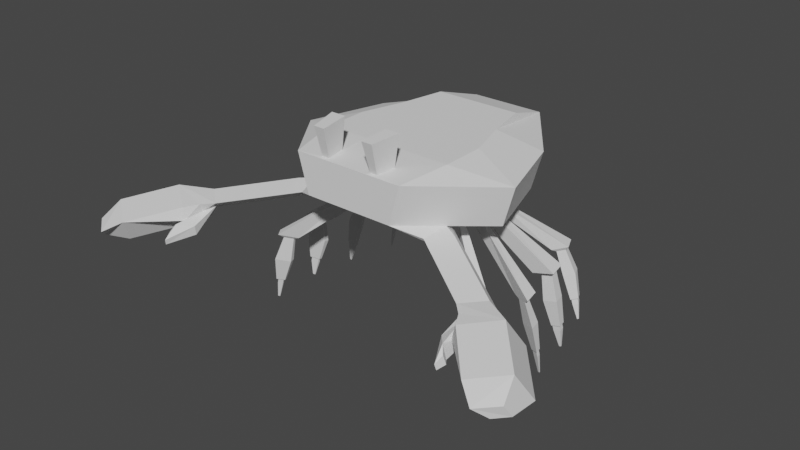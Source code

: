 # Source: crabbyWeightPainted.blend  (saved by Blender 2.91.10; exported with 4.5.12 LTS)
import bpy
from mathutils import Matrix  # noqa: F401  (used for matrix-valued properties, if any)

bpy.ops.wm.read_factory_settings(use_empty=True)
scene = bpy.context.scene
scene.name = 'Scene'

# ---- collections
col_collection = bpy.data.collections.new('Collection'); scene.collection.children.link(col_collection)

# ---- world
world_world = bpy.data.worlds.new('World'); scene.world = world_world
world_world.use_nodes = True; world_world.node_tree.nodes.clear()
_N = world_world.node_tree.nodes; _L = world_world.node_tree.links
n0 = _N.new('ShaderNodeOutputWorld'); n0.name = 'World Output'; n0.location = (300, 300)
n1 = _N.new('ShaderNodeBackground'); n1.name = 'Background'; n1.location = (10, 300)
n1.inputs[0].default_value = (0.05088, 0.05088, 0.05088, 1.0)
_L.new(n1.outputs[0], n0.inputs[0])
n0.is_active_output = True
world_world.color = (0.05088, 0.05088, 0.05088)
world_world.use_sun_shadow = False
world_world.sun_shadow_jitter_overblur = 0.0

# ---- meshes
me_cube_001 = bpy.data.meshes.new('Cube.001')
me_cube_001.from_pydata([(0.2851, -0.4049, -0.1579), (0.292, -0.8155, 0.451), (0.156, 0.4049, -0.1579), (0.3762, 0.569, 0.4693), (0.3199, 1.0, 0.3333), (0.2262, 1.0, -0.003142), (0.2609, -0.9722, 0.4369), (0.3897, -1.0, 0.09415), (0.01696, 0.4347, -0.1576), (0.1254, 0.569, 0.4693), (0.09505, -0.4049, -0.1579), (0.2092, -0.8155, 0.451), (0.1612, -1.0, 0.09415), (0.1989, -0.9722, 0.4369), (0.07661, 1.085, 0.01138), (0.1066, 1.0, 0.3333), (0.4378, -0.2162, -0.1427), (0.406, 0.0933, -0.1374), (0.4531, 0.1897, 0.4693), (0.569, -0.1897, 0.4693), (0.7027, 0.3333, -0.003142), (0.9062, -0.3333, -0.003142), (0.7965, 0.3333, 0.3333), (1.0, -0.3333, 0.3333), (0.151, 0.1897, 0.4693), (0.1897, -0.1897, 0.4693), (0.1075, 0.135, -0.1579), (0.135, -0.135, -0.1579), (-0.03984, 0.4347, -0.1576), (-0.03984, 1.085, 0.01138), (0.238, 0.7025, -0.08051), (0.3394, 0.2608, -0.1333), (0.3843, -0.7025, -0.03186), (0.648, -0.6667, 0.0455), (0.4242, -0.2537, -0.1461), (0.4385, -0.05715, -0.1413), (0.4644, 0.6667, -0.003142), (0.8045, 0.0, -0.003142), (0.5175, 0.14, -0.101), (0.6009, -0.2894, -0.09547), (0.591, -0.05715, -0.09713), (0.3956, 0.3309, -0.105), (0.5348, -0.3464, -0.08842), (0.345, -0.2699, -0.1579), (0.4485, -0.08991, -0.1413), (0.6183, -0.1465, -0.09713), (0.5434, -0.4683, -0.05619), (0.7025, -0.2342, -0.08051), (0.4049, -0.135, -0.1579), (0.4129, 0.07044, -0.1374), (0.5387, 0.07044, -0.101), (0.3637, 0.0, -0.1579), (0.3526, 0.2385, -0.1322), (0.4355, 0.2733, -0.1061), (0.631, 0.0, -0.08051), (0.5595, 0.2342, -0.08051), (0.3225, 0.135, -0.1579), (0.2393, 0.2699, -0.1579), (0.3987, 0.4683, -0.08051), (0.4719, -0.2975, -0.1433), (0.4787, -0.2787, -0.1416), (0.5604, -0.3153, -0.118), (0.5273, -0.3438, -0.1144), (0.5876, -0.1346, -0.1185), (0.4956, -0.1039, -0.1424), (0.4902, -0.08618, -0.1424), (0.5728, -0.08618, -0.1185), (0.4414, 0.08079, -0.1418), (0.437, 0.09501, -0.1418), (0.5064, 0.1241, -0.1191), (0.5196, 0.08079, -0.1191), (0.4121, 0.2927, -0.1228), (0.3635, 0.2724, -0.138), (0.3558, 0.2854, -0.1387), (0.3887, 0.3265, -0.1221), (0.4804, -0.2909, -0.2322), (0.4897, -0.2651, -0.2299), (0.6019, -0.3154, -0.1974), (0.5564, -0.3546, -0.1925), (0.6325, -0.1462, -0.1969), (0.5002, -0.1021, -0.2313), (0.4924, -0.07658, -0.2313), (0.6113, -0.07658, -0.1969), (0.4343, 0.07089, -0.2351), (0.4263, 0.09723, -0.2351), (0.5548, 0.151, -0.1932), (0.5793, 0.07089, -0.1932), (0.4587, 0.2939, -0.2007), (0.3737, 0.2583, -0.2274), (0.3601, 0.2811, -0.2287), (0.4178, 0.353, -0.1996), (0.9323, -0.5968, -0.6139), (0.9446, -0.5427, -0.6108), (1.091, -0.6483, -0.5684), (1.032, -0.7305, -0.5621), (1.131, -0.2934, -0.5678), (0.9582, -0.2009, -0.6127), (0.9481, -0.1473, -0.6127), (1.103, -0.1473, -0.5678), (0.8723, 0.162, -0.6176), (0.8618, 0.2173, -0.6176), (1.029, 0.3301, -0.5629), (1.061, 0.162, -0.5629), (0.9041, 0.6299, -0.5728), (0.7933, 0.5552, -0.6076), (0.7755, 0.603, -0.6092), (0.8507, 0.7538, -0.5713), (0.9743, -0.6124, -0.6284), (0.9803, -0.586, -0.6269), (1.052, -0.6375, -0.6062), (1.023, -0.6775, -0.6031), (1.087, -0.2629, -0.6071), (1.006, -0.2194, -0.6282), (1.002, -0.1942, -0.6282), (1.074, -0.1942, -0.6071), (0.9219, 0.2173, -0.6312), (0.9167, 0.2447, -0.6312), (1.0, 0.3008, -0.604), (1.016, 0.2173, -0.604), (0.8781, 0.6337, -0.6081), (0.8178, 0.5931, -0.627), (0.8082, 0.6191, -0.6279), (0.849, 0.701, -0.6073), (1.089, -0.629, -1.056), (1.094, -0.6059, -1.055), (1.156, -0.651, -1.036), (1.131, -0.6861, -1.034), (1.188, -0.2129, -1.037), (1.117, -0.1747, -1.056), (1.112, -0.1526, -1.056), (1.176, -0.1526, -1.037), (1.043, 0.2141, -1.058), (1.038, 0.2381, -1.058), (1.111, 0.2872, -1.035), (1.125, 0.2141, -1.035), (1.004, 0.6808, -1.038), (0.9513, 0.6452, -1.055), (0.9428, 0.668, -1.055), (0.9787, 0.7398, -1.037), (1.034, -0.1856, -0.8475), (1.16, -0.2528, -0.8149), (1.027, -0.1467, -0.8475), (1.14, -0.1467, -0.8149), (1.007, -0.6271, -0.8495), (1.084, -0.7316, -0.809), (1.016, -0.5848, -0.8471), (1.13, -0.6674, -0.814), (0.9672, 0.1928, -0.8487), (1.089, 0.1928, -0.8136), (0.9604, 0.2283, -0.8487), (1.068, 0.3008, -0.8136), (0.8837, 0.615, -0.8438), (0.9647, 0.6697, -0.8184), (0.8707, 0.65, -0.845), (0.9257, 0.7602, -0.8173), (1.102, -0.6343, -1.059), (1.105, -0.6206, -1.058), (1.142, -0.6474, -1.048), (1.127, -0.6682, -1.046), (1.179, -0.2018, -1.047), (1.127, -0.174, -1.061), (1.124, -0.1579, -1.061), (1.171, -0.1579, -1.047), (1.053, 0.2202, -1.063), (1.05, 0.2385, -1.063), (1.105, 0.2758, -1.045), (1.116, 0.2202, -1.045), (0.9977, 0.6818, -1.048), (0.9577, 0.6548, -1.06), (0.9513, 0.6721, -1.061), (0.9784, 0.7265, -1.047), (1.112, -0.6328, -1.094), (1.115, -0.619, -1.094), (1.152, -0.6458, -1.083), (1.137, -0.6666, -1.081), (1.189, -0.2002, -1.083), (1.137, -0.1724, -1.096), (1.134, -0.1563, -1.096), (1.18, -0.1563, -1.083), (1.063, 0.2218, -1.098), (1.059, 0.2401, -1.098), (1.115, 0.2774, -1.08), (1.125, 0.2218, -1.08), (1.007, 0.6834, -1.083), (0.9672, 0.6564, -1.096), (0.9608, 0.6737, -1.096), (0.9879, 0.728, -1.082), (1.154, -0.6347, -1.235), (1.155, -0.6293, -1.235), (1.17, -0.6399, -1.231), (1.164, -0.6482, -1.23), (1.2, -0.1772, -1.232), (1.184, -0.1686, -1.236), (1.183, -0.1636, -1.236), (1.198, -0.1636, -1.232), (1.115, 0.2385, -1.236), (1.114, 0.2433, -1.236), (1.129, 0.2531, -1.232), (1.132, 0.2385, -1.232), (1.02, 0.6878, -1.232), (1.009, 0.6803, -1.236), (1.007, 0.6851, -1.236), (1.015, 0.7002, -1.232), (0.7683, -0.727, 0.02875), (0.5984, -0.8659, 0.006548), (0.6916, -0.7628, -0.08774), (0.7996, -0.6627, -0.07737), (1.346, -1.101, -0.1068), (1.176, -1.24, -0.129), (1.269, -1.137, -0.2233), (1.377, -1.037, -0.2129), (1.584, -1.258, -0.08345), (1.327, -1.446, -0.1336), (1.411, -1.338, -0.3465), (1.655, -1.112, -0.323), (1.895, -1.605, -0.1809), (1.637, -1.793, -0.231), (1.722, -1.686, -0.4439), (1.965, -1.46, -0.4205), (1.939, -1.772, -0.2993), (1.783, -1.899, -0.3197), (1.868, -1.805, -0.4062), (1.967, -1.713, -0.3967), (1.223, -1.189, -0.1762), (1.306, -1.455, -0.24), (1.34, -1.238, -0.2849), (1.263, -1.33, -0.1313), (1.264, -1.296, -0.1999), (1.212, -1.439, -0.2633), (1.22, -1.422, -0.3451), (1.315, -1.519, -0.3686), (1.303, -1.547, -0.2353), (1.319, -1.65, -0.3347), (1.328, -1.64, -0.3801), (1.35, -1.567, -0.3664), (1.335, -1.583, -0.2923), (0.569, -0.569, 0.4693), (0.4835, -1.0, 0.4306), (0.1897, -0.569, 0.4693), (0.1612, -1.0, 0.4306), (0.3194, -0.7973, 0.7143), (0.2718, -1.037, 0.6928), (0.1928, -0.7973, 0.7143), (0.177, -1.037, 0.6928), (-0.2851, -0.4049, -0.1579), (-0.292, -0.8155, 0.451), (-0.156, 0.4049, -0.1579), (-0.3762, 0.569, 0.4693), (-0.3199, 1.0, 0.3333), (-0.2262, 1.0, -0.003142), (-0.2609, -0.9722, 0.4369), (-0.3897, -1.0, 0.09415), (-0.01696, 0.4347, -0.1576), (-0.1254, 0.569, 0.4693), (-0.09505, -0.4049, -0.1579), (-0.2092, -0.8155, 0.451), (-0.1612, -1.0, 0.09415), (-0.1989, -0.9722, 0.4369), (-0.07661, 1.085, 0.01138), (-0.1066, 1.0, 0.3333), (-0.4378, -0.2162, -0.1427), (-0.406, 0.0933, -0.1374), (-0.4531, 0.1897, 0.4693), (-0.569, -0.1897, 0.4693), (-0.7027, 0.3333, -0.003142), (-0.9062, -0.3333, -0.003142), (-0.7965, 0.3333, 0.3333), (-1.0, -0.3333, 0.3333), (-0.151, 0.1897, 0.4693), (-0.1897, -0.1897, 0.4693), (-0.1075, 0.135, -0.1579), (-0.135, -0.135, -0.1579), (0.03984, 0.4347, -0.1576), (0.0, 0.569, 0.4693), (0.0, -0.4049, -0.1579), (0.0, -0.569, 0.4693), (0.0, -1.0, 0.09415), (0.0, -1.0, 0.4306), (0.03984, 1.085, 0.01138), (0.0, 1.0, 0.3333), (0.0, 0.135, -0.1579), (0.0, -0.135, -0.1579), (0.0, 0.1897, 0.4693), (0.0, -0.1897, 0.4693), (-0.238, 0.7025, -0.08051), (-0.3394, 0.2608, -0.1333), (-0.3843, -0.7025, -0.03186), (-0.648, -0.6667, 0.0455), (-0.4242, -0.2537, -0.1461), (-0.4385, -0.05715, -0.1413), (-0.4644, 0.6667, -0.003142), (-0.8045, 0.0, -0.003142), (-0.5175, 0.14, -0.101), (-0.6009, -0.2894, -0.09547), (-0.591, -0.05715, -0.09713), (-0.3956, 0.3309, -0.105), (-0.5348, -0.3464, -0.08842), (-0.345, -0.2699, -0.1579), (-0.4485, -0.08991, -0.1413), (-0.6183, -0.1465, -0.09713), (-0.5434, -0.4683, -0.05619), (-0.7025, -0.2342, -0.08051), (-0.4049, -0.135, -0.1579), (-0.4129, 0.07044, -0.1374), (-0.5387, 0.07044, -0.101), (-0.3637, 0.0, -0.1579), (-0.3526, 0.2385, -0.1322), (-0.4355, 0.2733, -0.1061), (-0.631, 0.0, -0.08051), (-0.5595, 0.2342, -0.08051), (-0.3225, 0.135, -0.1579), (-0.2393, 0.2699, -0.1579), (-0.3987, 0.4683, -0.08051), (-0.4719, -0.2975, -0.1433), (-0.4787, -0.2787, -0.1416), (-0.5604, -0.3153, -0.118), (-0.5273, -0.3438, -0.1144), (-0.5876, -0.1346, -0.1185), (-0.4956, -0.1039, -0.1424), (-0.4902, -0.08618, -0.1424), (-0.5728, -0.08618, -0.1185), (-0.4414, 0.08079, -0.1418), (-0.437, 0.09501, -0.1418), (-0.5064, 0.1241, -0.1191), (-0.5196, 0.08079, -0.1191), (-0.4121, 0.2927, -0.1228), (-0.3635, 0.2724, -0.138), (-0.3558, 0.2854, -0.1387), (-0.3887, 0.3265, -0.1221), (-0.4804, -0.2909, -0.2322), (-0.4897, -0.2651, -0.2299), (-0.6019, -0.3154, -0.1974), (-0.5564, -0.3546, -0.1925), (-0.6325, -0.1462, -0.1969), (-0.5002, -0.1021, -0.2313), (-0.4924, -0.07658, -0.2313), (-0.6113, -0.07658, -0.1969), (-0.4343, 0.07089, -0.2351), (-0.4263, 0.09723, -0.2351), (-0.5548, 0.151, -0.1932), (-0.5793, 0.07089, -0.1932), (-0.4587, 0.2939, -0.2007), (-0.3737, 0.2583, -0.2274), (-0.3601, 0.2811, -0.2287), (-0.4178, 0.353, -0.1996), (-0.9323, -0.5968, -0.6139), (-0.9446, -0.5427, -0.6108), (-1.091, -0.6483, -0.5684), (-1.032, -0.7305, -0.5621), (-1.131, -0.2934, -0.5678), (-0.9582, -0.2009, -0.6127), (-0.9481, -0.1473, -0.6127), (-1.103, -0.1473, -0.5678), (-0.8723, 0.162, -0.6176), (-0.8618, 0.2173, -0.6176), (-1.029, 0.3301, -0.5629), (-1.061, 0.162, -0.5629), (-0.9041, 0.6299, -0.5728), (-0.7933, 0.5552, -0.6076), (-0.7755, 0.603, -0.6092), (-0.8507, 0.7538, -0.5713), (-0.9743, -0.6124, -0.6284), (-0.9803, -0.586, -0.6269), (-1.052, -0.6375, -0.6062), (-1.023, -0.6775, -0.6031), (-1.087, -0.2629, -0.6071), (-1.006, -0.2194, -0.6282), (-1.002, -0.1942, -0.6282), (-1.074, -0.1942, -0.6071), (-0.9219, 0.2173, -0.6312), (-0.9167, 0.2447, -0.6312), (-1.0, 0.3008, -0.604), (-1.016, 0.2173, -0.604), (-0.8781, 0.6337, -0.6081), (-0.8178, 0.5931, -0.627), (-0.8082, 0.6191, -0.6279), (-0.849, 0.701, -0.6073), (-1.089, -0.629, -1.056), (-1.094, -0.6059, -1.055), (-1.156, -0.651, -1.036), (-1.131, -0.6861, -1.034), (-1.188, -0.2129, -1.037), (-1.117, -0.1747, -1.056), (-1.112, -0.1526, -1.056), (-1.176, -0.1526, -1.037), (-1.043, 0.2141, -1.058), (-1.038, 0.2381, -1.058), (-1.111, 0.2872, -1.035), (-1.125, 0.2141, -1.035), (-1.004, 0.6808, -1.038), (-0.9513, 0.6452, -1.055), (-0.9428, 0.668, -1.055), (-0.9787, 0.7398, -1.037), (-1.034, -0.1856, -0.8475), (-1.16, -0.2528, -0.8149), (-1.027, -0.1467, -0.8475), (-1.14, -0.1467, -0.8149), (-1.007, -0.6271, -0.8495), (-1.084, -0.7316, -0.809), (-1.016, -0.5848, -0.8471), (-1.13, -0.6674, -0.814), (-0.9672, 0.1928, -0.8487), (-1.089, 0.1928, -0.8136), (-0.9604, 0.2283, -0.8487), (-1.068, 0.3008, -0.8136), (-0.8837, 0.615, -0.8438), (-0.9647, 0.6697, -0.8184), (-0.8707, 0.65, -0.845), (-0.9257, 0.7602, -0.8173), (-1.102, -0.6343, -1.059), (-1.105, -0.6206, -1.058), (-1.142, -0.6474, -1.048), (-1.127, -0.6682, -1.046), (-1.179, -0.2018, -1.047), (-1.127, -0.174, -1.061), (-1.124, -0.1579, -1.061), (-1.171, -0.1579, -1.047), (-1.053, 0.2202, -1.063), (-1.05, 0.2385, -1.063), (-1.105, 0.2758, -1.045), (-1.116, 0.2202, -1.045), (-0.9977, 0.6818, -1.048), (-0.9577, 0.6548, -1.06), (-0.9513, 0.6721, -1.061), (-0.9784, 0.7265, -1.047), (-1.112, -0.6328, -1.094), (-1.115, -0.619, -1.094), (-1.152, -0.6458, -1.083), (-1.137, -0.6666, -1.081), (-1.189, -0.2002, -1.083), (-1.137, -0.1724, -1.096), (-1.134, -0.1563, -1.096), (-1.18, -0.1563, -1.083), (-1.063, 0.2218, -1.098), (-1.059, 0.2401, -1.098), (-1.115, 0.2774, -1.08), (-1.125, 0.2218, -1.08), (-1.007, 0.6834, -1.083), (-0.9672, 0.6564, -1.096), (-0.9608, 0.6737, -1.096), (-0.9879, 0.728, -1.082), (-1.154, -0.6347, -1.235), (-1.155, -0.6293, -1.235), (-1.17, -0.6399, -1.231), (-1.164, -0.6482, -1.23), (-1.2, -0.1772, -1.232), (-1.184, -0.1686, -1.236), (-1.183, -0.1636, -1.236), (-1.198, -0.1636, -1.232), (-1.115, 0.2385, -1.236), (-1.114, 0.2433, -1.236), (-1.129, 0.2531, -1.232), (-1.132, 0.2385, -1.232), (-1.02, 0.6878, -1.232), (-1.009, 0.6803, -1.236), (-1.007, 0.6851, -1.236), (-1.015, 0.7002, -1.232), (-0.7683, -0.727, 0.02875), (-0.5984, -0.8659, 0.006548), (-0.6916, -0.7628, -0.08774), (-0.7996, -0.6627, -0.07737), (-1.346, -1.101, -0.1068), (-1.176, -1.24, -0.129), (-1.269, -1.137, -0.2233), (-1.377, -1.037, -0.2129), (-1.584, -1.258, -0.08345), (-1.327, -1.446, -0.1336), (-1.411, -1.338, -0.3465), (-1.655, -1.112, -0.323), (-1.895, -1.605, -0.1809), (-1.637, -1.793, -0.231), (-1.722, -1.686, -0.4439), (-1.965, -1.46, -0.4205), (-1.939, -1.772, -0.2993), (-1.783, -1.899, -0.3197), (-1.868, -1.805, -0.4062), (-1.967, -1.713, -0.3967), (-1.223, -1.189, -0.1762), (-1.306, -1.455, -0.24), (-1.34, -1.238, -0.2849), (-1.263, -1.33, -0.1313), (-1.264, -1.296, -0.1999), (-1.212, -1.439, -0.2633), (-1.22, -1.422, -0.3451), (-1.315, -1.519, -0.3686), (-1.303, -1.547, -0.2353), (-1.319, -1.65, -0.3347), (-1.328, -1.64, -0.3801), (-1.35, -1.567, -0.3664), (-1.335, -1.583, -0.2923), (-0.569, -0.569, 0.4693), (-0.4835, -1.0, 0.4306), (-0.1897, -0.569, 0.4693), (-0.1612, -1.0, 0.4306), (-0.3194, -0.7973, 0.7143), (-0.2718, -1.037, 0.6928), (-0.1928, -0.7973, 0.7143), (-0.177, -1.037, 0.6928)], [], [(15, 9, 3, 4), (23, 19, 236, 237), (27, 48, 43, 0, 10), (33, 7, 204, 203), (21, 23, 237, 7, 33), (8, 14, 5, 30, 2), (14, 15, 4, 5), (29, 279, 15, 14), (28, 29, 14, 8), (7, 237, 239, 12), (0, 32, 7, 12, 10), (19, 25, 238, 236), (281, 27, 10, 274), (11, 13, 243, 242), (279, 273, 9, 15), (28, 8, 26, 280), (280, 26, 27, 281), (3, 9, 24, 18), (18, 24, 25, 19), (5, 4, 22, 20, 36), (20, 22, 23, 21, 37), (58, 36, 20, 55), (54, 37, 21, 47), (8, 2, 57, 56, 26), (26, 56, 51, 48, 27), (4, 3, 18, 22), (22, 18, 19, 23), (24, 282, 283, 25), (9, 273, 282, 24), (239, 238, 275, 277), (25, 283, 275, 238), (10, 12, 276, 274), (12, 239, 277, 276), (49, 17, 68, 67), (16, 39, 61, 60), (55, 20, 37, 54), (45, 44, 64, 63), (2, 30, 58, 57), (30, 5, 36, 58), (43, 46, 32, 0), (34, 16, 60, 59), (47, 21, 33, 46), (16, 34, 43, 48), (39, 16, 48, 47), (42, 39, 47, 46), (34, 42, 46, 43), (44, 45, 47, 48), (35, 44, 48, 51), (45, 40, 54, 47), (40, 35, 51, 54), (17, 49, 51, 56), (38, 17, 56, 55), (50, 38, 55, 54), (49, 50, 54, 51), (52, 53, 55, 56), (31, 52, 56, 57), (53, 41, 58, 55), (41, 31, 57, 58), (71, 72, 88, 87), (63, 64, 80, 79), (70, 67, 83, 86), (62, 59, 75, 78), (44, 35, 65, 64), (53, 52, 72, 71), (39, 42, 62, 61), (17, 38, 69, 68), (40, 45, 63, 66), (52, 31, 73, 72), (42, 34, 59, 62), (38, 50, 70, 69), (35, 40, 66, 65), (41, 53, 71, 74), (50, 49, 67, 70), (31, 41, 74, 73), (77, 78, 94, 93), (84, 85, 101, 100), (76, 77, 93, 92), (83, 84, 100, 99), (64, 65, 81, 80), (72, 73, 89, 88), (66, 63, 79, 82), (74, 71, 87, 90), (65, 66, 82, 81), (59, 60, 76, 75), (73, 74, 90, 89), (67, 68, 84, 83), (60, 61, 77, 76), (68, 69, 85, 84), (61, 62, 78, 77), (69, 70, 86, 85), (97, 98, 114, 113), (106, 103, 119, 122), (98, 95, 111, 114), (104, 105, 121, 120), (85, 86, 102, 101), (78, 75, 91, 94), (86, 83, 99, 102), (79, 80, 96, 95), (87, 88, 104, 103), (80, 81, 97, 96), (88, 89, 105, 104), (82, 79, 95, 98), (90, 87, 103, 106), (81, 82, 98, 97), (75, 76, 92, 91), (89, 90, 106, 105), (152, 151, 136, 135), (140, 139, 128, 127), (148, 147, 131, 134), (144, 143, 123, 126), (91, 92, 108, 107), (105, 106, 122, 121), (99, 100, 116, 115), (92, 93, 109, 108), (100, 101, 117, 116), (93, 94, 110, 109), (101, 102, 118, 117), (94, 91, 107, 110), (102, 99, 115, 118), (95, 96, 112, 111), (103, 104, 120, 119), (96, 97, 113, 112), (125, 126, 158, 157), (132, 133, 165, 164), (124, 125, 157, 156), (131, 132, 164, 163), (139, 141, 129, 128), (151, 153, 137, 136), (142, 140, 127, 130), (154, 152, 135, 138), (141, 142, 130, 129), (143, 145, 124, 123), (153, 154, 138, 137), (147, 149, 132, 131), (145, 146, 125, 124), (149, 150, 133, 132), (146, 144, 126, 125), (150, 148, 134, 133), (113, 114, 142, 141), (114, 111, 140, 142), (112, 113, 141, 139), (111, 112, 139, 140), (109, 110, 144, 146), (108, 109, 146, 145), (107, 108, 145, 143), (110, 107, 143, 144), (117, 118, 148, 150), (116, 117, 150, 149), (115, 116, 149, 147), (118, 115, 147, 148), (121, 122, 154, 153), (122, 119, 152, 154), (120, 121, 153, 151), (119, 120, 151, 152), (160, 161, 177, 176), (167, 168, 184, 183), (159, 160, 176, 175), (166, 163, 179, 182), (133, 134, 166, 165), (126, 123, 155, 158), (134, 131, 163, 166), (127, 128, 160, 159), (135, 136, 168, 167), (128, 129, 161, 160), (136, 137, 169, 168), (130, 127, 159, 162), (138, 135, 167, 170), (129, 130, 162, 161), (123, 124, 156, 155), (137, 138, 170, 169), (181, 182, 198, 197), (173, 174, 190, 189), (180, 181, 197, 196), (172, 173, 189, 188), (168, 169, 185, 184), (162, 159, 175, 178), (170, 167, 183, 186), (161, 162, 178, 177), (155, 156, 172, 171), (169, 170, 186, 185), (163, 164, 180, 179), (156, 157, 173, 172), (164, 165, 181, 180), (157, 158, 174, 173), (165, 166, 182, 181), (158, 155, 171, 174), (193, 194, 191, 192), (196, 197, 198, 195), (201, 202, 199, 200), (188, 189, 190, 187), (174, 171, 187, 190), (182, 179, 195, 198), (175, 176, 192, 191), (183, 184, 200, 199), (176, 177, 193, 192), (184, 185, 201, 200), (178, 175, 191, 194), (186, 183, 199, 202), (177, 178, 194, 193), (171, 172, 188, 187), (185, 186, 202, 201), (179, 180, 196, 195), (206, 203, 207, 210), (7, 32, 205, 204), (32, 46, 206, 205), (46, 33, 203, 206), (209, 210, 214, 213, 225), (204, 205, 209, 223, 208), (205, 206, 210, 209), (203, 204, 208, 207), (214, 211, 215, 218), (207, 208, 226, 212, 211), (210, 207, 211, 214), (227, 225, 213, 224), (216, 217, 221, 220), (212, 224, 213, 217, 216), (213, 214, 218, 217), (211, 212, 216, 215), (222, 219, 220, 221), (217, 218, 222, 221), (215, 216, 220, 219), (218, 215, 219, 222), (226, 227, 224, 212), (208, 223, 227, 226), (225, 227, 231, 230), (231, 228, 232, 235), (227, 223, 228, 231), (209, 225, 230, 229), (223, 209, 229, 228), (232, 233, 234, 235), (228, 229, 233, 232), (230, 231, 235, 234), (229, 230, 234, 233), (1, 6, 237, 236), (11, 1, 236, 238), (6, 13, 239, 237), (13, 11, 238, 239), (241, 240, 242, 243), (1, 11, 242, 240), (13, 6, 241, 243), (6, 1, 240, 241), (259, 248, 247, 253), (267, 491, 490, 263), (271, 254, 244, 297, 302), (287, 457, 458, 251), (265, 287, 251, 491, 267), (252, 246, 284, 249, 258), (258, 249, 248, 259), (278, 258, 259, 279), (272, 252, 258, 278), (251, 256, 493, 491), (244, 254, 256, 251, 286), (263, 490, 492, 269), (281, 274, 254, 271), (255, 496, 497, 257), (279, 259, 253, 273), (272, 280, 270, 252), (280, 281, 271, 270), (247, 262, 268, 253), (262, 263, 269, 268), (249, 290, 264, 266, 248), (264, 291, 265, 267, 266), (312, 309, 264, 290), (308, 301, 265, 291), (252, 270, 310, 311, 246), (270, 271, 302, 305, 310), (248, 266, 262, 247), (266, 267, 263, 262), (268, 269, 283, 282), (253, 268, 282, 273), (493, 277, 275, 492), (269, 492, 275, 283), (254, 274, 276, 256), (256, 276, 277, 493), (303, 321, 322, 261), (260, 314, 315, 293), (309, 308, 291, 264), (299, 317, 318, 298), (246, 311, 312, 284), (284, 312, 290, 249), (297, 244, 286, 300), (288, 313, 314, 260), (301, 300, 287, 265), (260, 302, 297, 288), (293, 301, 302, 260), (296, 300, 301, 293), (288, 297, 300, 296), (298, 302, 301, 299), (289, 305, 302, 298), (299, 301, 308, 294), (294, 308, 305, 289), (261, 310, 305, 303), (292, 309, 310, 261), (304, 308, 309, 292), (303, 305, 308, 304), (306, 310, 309, 307), (285, 311, 310, 306), (307, 309, 312, 295), (295, 312, 311, 285), (325, 341, 342, 326), (317, 333, 334, 318), (324, 340, 337, 321), (316, 332, 329, 313), (298, 318, 319, 289), (307, 325, 326, 306), (293, 315, 316, 296), (261, 322, 323, 292), (294, 320, 317, 299), (306, 326, 327, 285), (296, 316, 313, 288), (292, 323, 324, 304), (289, 319, 320, 294), (295, 328, 325, 307), (304, 324, 321, 303), (285, 327, 328, 295), (331, 347, 348, 332), (338, 354, 355, 339), (330, 346, 347, 331), (337, 353, 354, 338), (318, 334, 335, 319), (326, 342, 343, 327), (320, 336, 333, 317), (328, 344, 341, 325), (319, 335, 336, 320), (313, 329, 330, 314), (327, 343, 344, 328), (321, 337, 338, 322), (314, 330, 331, 315), (322, 338, 339, 323), (315, 331, 332, 316), (323, 339, 340, 324), (351, 367, 368, 352), (360, 376, 373, 357), (352, 368, 365, 349), (358, 374, 375, 359), (339, 355, 356, 340), (332, 348, 345, 329), (340, 356, 353, 337), (333, 349, 350, 334), (341, 357, 358, 342), (334, 350, 351, 335), (342, 358, 359, 343), (336, 352, 349, 333), (344, 360, 357, 341), (335, 351, 352, 336), (329, 345, 346, 330), (343, 359, 360, 344), (406, 389, 390, 405), (394, 381, 382, 393), (402, 388, 385, 401), (398, 380, 377, 397), (345, 361, 362, 346), (359, 375, 376, 360), (353, 369, 370, 354), (346, 362, 363, 347), (354, 370, 371, 355), (347, 363, 364, 348), (355, 371, 372, 356), (348, 364, 361, 345), (356, 372, 369, 353), (349, 365, 366, 350), (357, 373, 374, 358), (350, 366, 367, 351), (379, 411, 412, 380), (386, 418, 419, 387), (378, 410, 411, 379), (385, 417, 418, 386), (393, 382, 383, 395), (405, 390, 391, 407), (396, 384, 381, 394), (408, 392, 389, 406), (395, 383, 384, 396), (397, 377, 378, 399), (407, 391, 392, 408), (401, 385, 386, 403), (399, 378, 379, 400), (403, 386, 387, 404), (400, 379, 380, 398), (404, 387, 388, 402), (367, 395, 396, 368), (368, 396, 394, 365), (366, 393, 395, 367), (365, 394, 393, 366), (363, 400, 398, 364), (362, 399, 400, 363), (361, 397, 399, 362), (364, 398, 397, 361), (371, 404, 402, 372), (370, 403, 404, 371), (369, 401, 403, 370), (372, 402, 401, 369), (375, 407, 408, 376), (376, 408, 406, 373), (374, 405, 407, 375), (373, 406, 405, 374), (414, 430, 431, 415), (421, 437, 438, 422), (413, 429, 430, 414), (420, 436, 433, 417), (387, 419, 420, 388), (380, 412, 409, 377), (388, 420, 417, 385), (381, 413, 414, 382), (389, 421, 422, 390), (382, 414, 415, 383), (390, 422, 423, 391), (384, 416, 413, 381), (392, 424, 421, 389), (383, 415, 416, 384), (377, 409, 410, 378), (391, 423, 424, 392), (435, 451, 452, 436), (427, 443, 444, 428), (434, 450, 451, 435), (426, 442, 443, 427), (422, 438, 439, 423), (416, 432, 429, 413), (424, 440, 437, 421), (415, 431, 432, 416), (409, 425, 426, 410), (423, 439, 440, 424), (417, 433, 434, 418), (410, 426, 427, 411), (418, 434, 435, 419), (411, 427, 428, 412), (419, 435, 436, 420), (412, 428, 425, 409), (447, 446, 445, 448), (450, 449, 452, 451), (455, 454, 453, 456), (442, 441, 444, 443), (428, 444, 441, 425), (436, 452, 449, 433), (429, 445, 446, 430), (437, 453, 454, 438), (430, 446, 447, 431), (438, 454, 455, 439), (432, 448, 445, 429), (440, 456, 453, 437), (431, 447, 448, 432), (425, 441, 442, 426), (439, 455, 456, 440), (433, 449, 450, 434), (460, 464, 461, 457), (251, 458, 459, 286), (286, 459, 460, 300), (300, 460, 457, 287), (463, 479, 467, 468, 464), (458, 462, 477, 463, 459), (459, 463, 464, 460), (457, 461, 462, 458), (468, 472, 469, 465), (461, 465, 466, 480, 462), (464, 468, 465, 461), (481, 478, 467, 479), (470, 474, 475, 471), (466, 470, 471, 467, 478), (467, 471, 472, 468), (465, 469, 470, 466), (476, 475, 474, 473), (471, 475, 476, 472), (469, 473, 474, 470), (472, 476, 473, 469), (480, 466, 478, 481), (462, 480, 481, 477), (479, 484, 485, 481), (485, 489, 486, 482), (481, 485, 482, 477), (463, 483, 484, 479), (477, 482, 483, 463), (486, 489, 488, 487), (482, 486, 487, 483), (484, 488, 489, 485), (483, 487, 488, 484), (245, 490, 491, 250), (255, 492, 490, 245), (250, 491, 493, 257), (257, 493, 492, 255), (495, 497, 496, 494), (245, 494, 496, 255), (257, 497, 495, 250), (250, 495, 494, 245)])
_uv = me_cube_001.uv_layers.new(name='UVMap')
_uv.uv.foreach_set('vector', [0.5417, 0.4167, 0.625, 0.4167, 0.625, 0.5, 0.5417, 0.5, 0.5417, 0.6667, 0.625, 0.6667, 0.625, 0.75, 0.5417, 0.75, 0.2917, 0.6667, 0.375, 0.6667, 0.375, 0.7083, 0.375, 0.75, 0.2917, 0.75, 0.4996, 0.7083, 0.4996, 0.75, 0.4996, 0.75, 0.4996, 0.7083, 0.4996, 0.6667, 0.5417, 0.6667, 0.5417, 0.75, 0.4996, 0.75, 0.4996, 0.7083, 0.375, 0.4167, 0.4996, 0.4167, 0.4996, 0.5, 0.4373, 0.5, 0.375, 0.5, 0.4996, 0.4167, 0.5417, 0.4167, 0.5417, 0.5, 0.4996, 0.5, 0.4996, 0.375, 0.5417, 0.375, 0.5417, 0.4167, 0.4996, 0.4167, 0.375, 0.375, 0.4996, 0.375, 0.4996, 0.4167, 0.375, 0.4167, 0.4996, 0.75, 0.5417, 0.75, 0.5417, 0.8333, 0.4996, 0.8333, 0.375, 0.75, 0.4373, 0.75, 0.4996, 0.75, 0.4996, 0.8333, 0.375, 0.8333, 0.625, 0.6667, 0.7083, 0.6667, 0.7083, 0.75, 0.625, 0.75, 0.25, 0.6667, 0.2917, 0.6667, 0.2917, 0.75, 0.25, 0.75, 0.5985, 0.8013, 0.5682, 0.7994, 0.5682, 0.7994, 0.5985, 0.8013, 0.5417, 0.375, 0.625, 0.375, 0.625, 0.4167, 0.5417, 0.4167, 0.25, 0.5, 0.2917, 0.5, 0.2917, 0.5833, 0.25, 0.5833, 0.25, 0.5833, 0.2917, 0.5833, 0.2917, 0.6667, 0.25, 0.6667, 0.625, 0.5, 0.7083, 0.5, 0.7083, 0.5833, 0.625, 0.5833, 0.625, 0.5833, 0.7083, 0.5833, 0.7083, 0.6667, 0.625, 0.6667, 0.4996, 0.5, 0.5417, 0.5, 0.5417, 0.5833, 0.4996, 0.5833, 0.4996, 0.5417, 0.4996, 0.5833, 0.5417, 0.5833, 0.5417, 0.6667, 0.4996, 0.6667, 0.4996, 0.625, 0.4373, 0.5417, 0.4996, 0.5417, 0.4996, 0.5833, 0.4373, 0.5833, 0.4373, 0.625, 0.4996, 0.625, 0.4996, 0.6667, 0.4373, 0.6667, 0.2917, 0.5, 0.375, 0.5, 0.375, 0.5417, 0.375, 0.5833, 0.2917, 0.5833, 0.2917, 0.5833, 0.375, 0.5833, 0.375, 0.625, 0.375, 0.6667, 0.2917, 0.6667, 0.5417, 0.5, 0.625, 0.5, 0.625, 0.5833, 0.5417, 0.5833, 0.5417, 0.5833, 0.625, 0.5833, 0.625, 0.6667, 0.5417, 0.6667, 0.7083, 0.5833, 0.75, 0.5833, 0.75, 0.6667, 0.7083, 0.6667, 0.7083, 0.5, 0.75, 0.5, 0.75, 0.5833, 0.7083, 0.5833, 0.5417, 0.8333, 0.625, 0.8333, 0.625, 0.875, 0.5417, 0.875, 0.7083, 0.6667, 0.75, 0.6667, 0.75, 0.75, 0.7083, 0.75, 0.375, 0.8333, 0.4996, 0.8333, 0.4996, 0.875, 0.375, 0.875, 0.4996, 0.8333, 0.5417, 0.8333, 0.5417, 0.875, 0.4996, 0.875, 0.3915, 0.6071, 0.3915, 0.601, 0.3915, 0.601, 0.3915, 0.6071, 0.3888, 0.6827, 0.4236, 0.6782, 0.4236, 0.6782, 0.3888, 0.6827, 0.4373, 0.5833, 0.4996, 0.5833, 0.4996, 0.625, 0.4373, 0.625, 0.4239, 0.6541, 0.3884, 0.6501, 0.3884, 0.6501, 0.4239, 0.6541, 0.375, 0.5, 0.4373, 0.5, 0.4373, 0.5417, 0.375, 0.5417, 0.4373, 0.5, 0.4996, 0.5, 0.4996, 0.5417, 0.4373, 0.5417, 0.375, 0.7083, 0.4373, 0.7083, 0.4373, 0.75, 0.375, 0.75, 0.3891, 0.6922, 0.3888, 0.6827, 0.3888, 0.6827, 0.3891, 0.6922, 0.4373, 0.6667, 0.4996, 0.6667, 0.4996, 0.7083, 0.4373, 0.7083, 0.3888, 0.6827, 0.3891, 0.6922, 0.375, 0.7083, 0.375, 0.6667, 0.4236, 0.6782, 0.3888, 0.6827, 0.375, 0.6667, 0.4373, 0.6667, 0.4232, 0.6968, 0.4236, 0.6782, 0.4373, 0.6667, 0.4373, 0.7083, 0.3891, 0.6922, 0.4232, 0.6968, 0.4373, 0.7083, 0.375, 0.7083, 0.3884, 0.6501, 0.4239, 0.6541, 0.4373, 0.6667, 0.375, 0.6667, 0.3884, 0.6409, 0.3884, 0.6501, 0.375, 0.6667, 0.375, 0.625, 0.4239, 0.6541, 0.4239, 0.637, 0.4373, 0.625, 0.4373, 0.6667, 0.4239, 0.637, 0.3884, 0.6409, 0.375, 0.625, 0.4373, 0.625, 0.3915, 0.601, 0.3915, 0.6071, 0.375, 0.625, 0.375, 0.5833, 0.4208, 0.5972, 0.3915, 0.601, 0.375, 0.5833, 0.4373, 0.5833, 0.4208, 0.6109, 0.4208, 0.5972, 0.4373, 0.5833, 0.4373, 0.625, 0.3915, 0.6071, 0.4208, 0.6109, 0.4373, 0.625, 0.375, 0.625, 0.3952, 0.5654, 0.4172, 0.5685, 0.4373, 0.5833, 0.375, 0.5833, 0.3953, 0.5598, 0.3952, 0.5654, 0.375, 0.5833, 0.375, 0.5417, 0.4172, 0.5685, 0.417, 0.5566, 0.4373, 0.5417, 0.4373, 0.5833, 0.417, 0.5566, 0.3953, 0.5598, 0.375, 0.5417, 0.4373, 0.5417, 0.4172, 0.5685, 0.3952, 0.5654, 0.3952, 0.5654, 0.4172, 0.5685, 0.4239, 0.6541, 0.3884, 0.6501, 0.3884, 0.6501, 0.4239, 0.6541, 0.4208, 0.6109, 0.3915, 0.6071, 0.3915, 0.6071, 0.4208, 0.6109, 0.4232, 0.6968, 0.3891, 0.6922, 0.3891, 0.6922, 0.4232, 0.6968, 0.3884, 0.6501, 0.3884, 0.6409, 0.3884, 0.6409, 0.3884, 0.6501, 0.4172, 0.5685, 0.3952, 0.5654, 0.3952, 0.5654, 0.4172, 0.5685, 0.4236, 0.6782, 0.4232, 0.6968, 0.4232, 0.6968, 0.4236, 0.6782, 0.3915, 0.601, 0.4208, 0.5972, 0.4208, 0.5972, 0.3915, 0.601, 0.4239, 0.637, 0.4239, 0.6541, 0.4239, 0.6541, 0.4239, 0.637, 0.3952, 0.5654, 0.3953, 0.5598, 0.3953, 0.5598, 0.3952, 0.5654, 0.4232, 0.6968, 0.3891, 0.6922, 0.3891, 0.6922, 0.4232, 0.6968, 0.4208, 0.5972, 0.4208, 0.6109, 0.4208, 0.6109, 0.4208, 0.5972, 0.3884, 0.6409, 0.4239, 0.637, 0.4239, 0.637, 0.3884, 0.6409, 0.417, 0.5566, 0.4172, 0.5685, 0.4172, 0.5685, 0.417, 0.5566, 0.4208, 0.6109, 0.3915, 0.6071, 0.3915, 0.6071, 0.4208, 0.6109, 0.3953, 0.5598, 0.417, 0.5566, 0.417, 0.5566, 0.3953, 0.5598, 0.4236, 0.6782, 0.4232, 0.6968, 0.4232, 0.6968, 0.4236, 0.6782, 0.3915, 0.601, 0.4208, 0.5972, 0.4208, 0.5972, 0.3915, 0.601, 0.3888, 0.6827, 0.4236, 0.6782, 0.4236, 0.6782, 0.3888, 0.6827, 0.3915, 0.6071, 0.3915, 0.601, 0.3915, 0.601, 0.3915, 0.6071, 0.3884, 0.6501, 0.3884, 0.6409, 0.3884, 0.6409, 0.3884, 0.6501, 0.3952, 0.5654, 0.3953, 0.5598, 0.3953, 0.5598, 0.3952, 0.5654, 0.4239, 0.637, 0.4239, 0.6541, 0.4239, 0.6541, 0.4239, 0.637, 0.417, 0.5566, 0.4172, 0.5685, 0.4172, 0.5685, 0.417, 0.5566, 0.3884, 0.6409, 0.4239, 0.637, 0.4239, 0.637, 0.3884, 0.6409, 0.3891, 0.6922, 0.3888, 0.6827, 0.3888, 0.6827, 0.3891, 0.6922, 0.3953, 0.5598, 0.417, 0.5566, 0.417, 0.5566, 0.3953, 0.5598, 0.3915, 0.6071, 0.3915, 0.601, 0.3915, 0.601, 0.3915, 0.6071, 0.3888, 0.6827, 0.4236, 0.6782, 0.4236, 0.6782, 0.3888, 0.6827, 0.3915, 0.601, 0.4208, 0.5972, 0.4208, 0.5972, 0.3915, 0.601, 0.4236, 0.6782, 0.4232, 0.6968, 0.4232, 0.6968, 0.4236, 0.6782, 0.4208, 0.5972, 0.4208, 0.6109, 0.4208, 0.6109, 0.4208, 0.5972, 0.3884, 0.6409, 0.4239, 0.637, 0.4239, 0.637, 0.3884, 0.6409, 0.417, 0.5566, 0.4172, 0.5685, 0.4172, 0.5685, 0.417, 0.5566, 0.4239, 0.637, 0.4239, 0.6541, 0.4239, 0.6541, 0.4239, 0.637, 0.3952, 0.5654, 0.3953, 0.5598, 0.3953, 0.5598, 0.3952, 0.5654, 0.4208, 0.5972, 0.4208, 0.6109, 0.4208, 0.6109, 0.4208, 0.5972, 0.4232, 0.6968, 0.3891, 0.6922, 0.3891, 0.6922, 0.4232, 0.6968, 0.4208, 0.6109, 0.3915, 0.6071, 0.3915, 0.6071, 0.4208, 0.6109, 0.4239, 0.6541, 0.3884, 0.6501, 0.3884, 0.6501, 0.4239, 0.6541, 0.4172, 0.5685, 0.3952, 0.5654, 0.3952, 0.5654, 0.4172, 0.5685, 0.3884, 0.6501, 0.3884, 0.6409, 0.3884, 0.6409, 0.3884, 0.6501, 0.3952, 0.5654, 0.3953, 0.5598, 0.3953, 0.5598, 0.3952, 0.5654, 0.4239, 0.637, 0.4239, 0.6541, 0.4239, 0.6541, 0.4239, 0.637, 0.417, 0.5566, 0.4172, 0.5685, 0.4172, 0.5685, 0.417, 0.5566, 0.3884, 0.6409, 0.4239, 0.637, 0.4239, 0.637, 0.3884, 0.6409, 0.3891, 0.6922, 0.3888, 0.6827, 0.3888, 0.6827, 0.3891, 0.6922, 0.3953, 0.5598, 0.417, 0.5566, 0.417, 0.5566, 0.3953, 0.5598, 0.4172, 0.5685, 0.3952, 0.5654, 0.3952, 0.5654, 0.4172, 0.5685, 0.4239, 0.6541, 0.3884, 0.6501, 0.3884, 0.6501, 0.4239, 0.6541, 0.4208, 0.6109, 0.3915, 0.6071, 0.3915, 0.6071, 0.4208, 0.6109, 0.4232, 0.6968, 0.3891, 0.6922, 0.3891, 0.6922, 0.4232, 0.6968, 0.3891, 0.6922, 0.3888, 0.6827, 0.3888, 0.6827, 0.3891, 0.6922, 0.3953, 0.5598, 0.417, 0.5566, 0.417, 0.5566, 0.3953, 0.5598, 0.3915, 0.6071, 0.3915, 0.601, 0.3915, 0.601, 0.3915, 0.6071, 0.3888, 0.6827, 0.4236, 0.6782, 0.4236, 0.6782, 0.3888, 0.6827, 0.3915, 0.601, 0.4208, 0.5972, 0.4208, 0.5972, 0.3915, 0.601, 0.4236, 0.6782, 0.4232, 0.6968, 0.4232, 0.6968, 0.4236, 0.6782, 0.4208, 0.5972, 0.4208, 0.6109, 0.4208, 0.6109, 0.4208, 0.5972, 0.4232, 0.6968, 0.3891, 0.6922, 0.3891, 0.6922, 0.4232, 0.6968, 0.4208, 0.6109, 0.3915, 0.6071, 0.3915, 0.6071, 0.4208, 0.6109, 0.4239, 0.6541, 0.3884, 0.6501, 0.3884, 0.6501, 0.4239, 0.6541, 0.4172, 0.5685, 0.3952, 0.5654, 0.3952, 0.5654, 0.4172, 0.5685, 0.3884, 0.6501, 0.3884, 0.6409, 0.3884, 0.6409, 0.3884, 0.6501, 0.4236, 0.6782, 0.4232, 0.6968, 0.4232, 0.6968, 0.4236, 0.6782, 0.3915, 0.601, 0.4208, 0.5972, 0.4208, 0.5972, 0.3915, 0.601, 0.3888, 0.6827, 0.4236, 0.6782, 0.4236, 0.6782, 0.3888, 0.6827, 0.3915, 0.6071, 0.3915, 0.601, 0.3915, 0.601, 0.3915, 0.6071, 0.3884, 0.6501, 0.3884, 0.6409, 0.3884, 0.6409, 0.3884, 0.6501, 0.3952, 0.5654, 0.3953, 0.5598, 0.3953, 0.5598, 0.3952, 0.5654, 0.4239, 0.637, 0.4239, 0.6541, 0.4239, 0.6541, 0.4239, 0.637, 0.417, 0.5566, 0.4172, 0.5685, 0.4172, 0.5685, 0.417, 0.5566, 0.3884, 0.6409, 0.4239, 0.637, 0.4239, 0.637, 0.3884, 0.6409, 0.3891, 0.6922, 0.3888, 0.6827, 0.3888, 0.6827, 0.3891, 0.6922, 0.3953, 0.5598, 0.417, 0.5566, 0.417, 0.5566, 0.3953, 0.5598, 0.3915, 0.6071, 0.3915, 0.601, 0.3915, 0.601, 0.3915, 0.6071, 0.3888, 0.6827, 0.4236, 0.6782, 0.4236, 0.6782, 0.3888, 0.6827, 0.3915, 0.601, 0.4208, 0.5972, 0.4208, 0.5972, 0.3915, 0.601, 0.4236, 0.6782, 0.4232, 0.6968, 0.4232, 0.6968, 0.4236, 0.6782, 0.4208, 0.5972, 0.4208, 0.6109, 0.4208, 0.6109, 0.4208, 0.5972, 0.3884, 0.6409, 0.4239, 0.637, 0.4239, 0.637, 0.3884, 0.6409, 0.4239, 0.637, 0.4239, 0.6541, 0.4239, 0.6541, 0.4239, 0.637, 0.3884, 0.6501, 0.3884, 0.6409, 0.3884, 0.6409, 0.3884, 0.6501, 0.4239, 0.6541, 0.3884, 0.6501, 0.3884, 0.6501, 0.4239, 0.6541, 0.4236, 0.6782, 0.4232, 0.6968, 0.4232, 0.6968, 0.4236, 0.6782, 0.3888, 0.6827, 0.4236, 0.6782, 0.4236, 0.6782, 0.3888, 0.6827, 0.3891, 0.6922, 0.3888, 0.6827, 0.3888, 0.6827, 0.3891, 0.6922, 0.4232, 0.6968, 0.3891, 0.6922, 0.3891, 0.6922, 0.4232, 0.6968, 0.4208, 0.5972, 0.4208, 0.6109, 0.4208, 0.6109, 0.4208, 0.5972, 0.3915, 0.601, 0.4208, 0.5972, 0.4208, 0.5972, 0.3915, 0.601, 0.3915, 0.6071, 0.3915, 0.601, 0.3915, 0.601, 0.3915, 0.6071, 0.4208, 0.6109, 0.3915, 0.6071, 0.3915, 0.6071, 0.4208, 0.6109, 0.3953, 0.5598, 0.417, 0.5566, 0.417, 0.5566, 0.3953, 0.5598, 0.417, 0.5566, 0.4172, 0.5685, 0.4172, 0.5685, 0.417, 0.5566, 0.3952, 0.5654, 0.3953, 0.5598, 0.3953, 0.5598, 0.3952, 0.5654, 0.4172, 0.5685, 0.3952, 0.5654, 0.3952, 0.5654, 0.4172, 0.5685, 0.3884, 0.6501, 0.3884, 0.6409, 0.3884, 0.6409, 0.3884, 0.6501, 0.4172, 0.5685, 0.3952, 0.5654, 0.3952, 0.5654, 0.4172, 0.5685, 0.4239, 0.6541, 0.3884, 0.6501, 0.3884, 0.6501, 0.4239, 0.6541, 0.4208, 0.6109, 0.3915, 0.6071, 0.3915, 0.6071, 0.4208, 0.6109, 0.4208, 0.5972, 0.4208, 0.6109, 0.4208, 0.6109, 0.4208, 0.5972, 0.4232, 0.6968, 0.3891, 0.6922, 0.3891, 0.6922, 0.4232, 0.6968, 0.4208, 0.6109, 0.3915, 0.6071, 0.3915, 0.6071, 0.4208, 0.6109, 0.4239, 0.6541, 0.3884, 0.6501, 0.3884, 0.6501, 0.4239, 0.6541, 0.4172, 0.5685, 0.3952, 0.5654, 0.3952, 0.5654, 0.4172, 0.5685, 0.3884, 0.6501, 0.3884, 0.6409, 0.3884, 0.6409, 0.3884, 0.6501, 0.3952, 0.5654, 0.3953, 0.5598, 0.3953, 0.5598, 0.3952, 0.5654, 0.4239, 0.637, 0.4239, 0.6541, 0.4239, 0.6541, 0.4239, 0.637, 0.417, 0.5566, 0.4172, 0.5685, 0.4172, 0.5685, 0.417, 0.5566, 0.3884, 0.6409, 0.4239, 0.637, 0.4239, 0.637, 0.3884, 0.6409, 0.3891, 0.6922, 0.3888, 0.6827, 0.3888, 0.6827, 0.3891, 0.6922, 0.3953, 0.5598, 0.417, 0.5566, 0.417, 0.5566, 0.3953, 0.5598, 0.4208, 0.5972, 0.4208, 0.6109, 0.4208, 0.6109, 0.4208, 0.5972, 0.4236, 0.6782, 0.4232, 0.6968, 0.4232, 0.6968, 0.4236, 0.6782, 0.3915, 0.601, 0.4208, 0.5972, 0.4208, 0.5972, 0.3915, 0.601, 0.3888, 0.6827, 0.4236, 0.6782, 0.4236, 0.6782, 0.3888, 0.6827, 0.3952, 0.5654, 0.3953, 0.5598, 0.3953, 0.5598, 0.3952, 0.5654, 0.4239, 0.637, 0.4239, 0.6541, 0.4239, 0.6541, 0.4239, 0.637, 0.417, 0.5566, 0.4172, 0.5685, 0.4172, 0.5685, 0.417, 0.5566, 0.3884, 0.6409, 0.4239, 0.637, 0.4239, 0.637, 0.3884, 0.6409, 0.3891, 0.6922, 0.3888, 0.6827, 0.3888, 0.6827, 0.3891, 0.6922, 0.3953, 0.5598, 0.417, 0.5566, 0.417, 0.5566, 0.3953, 0.5598, 0.3915, 0.6071, 0.3915, 0.601, 0.3915, 0.601, 0.3915, 0.6071, 0.3888, 0.6827, 0.4236, 0.6782, 0.4236, 0.6782, 0.3888, 0.6827, 0.3915, 0.601, 0.4208, 0.5972, 0.4208, 0.5972, 0.3915, 0.601, 0.4236, 0.6782, 0.4232, 0.6968, 0.4232, 0.6968, 0.4236, 0.6782, 0.4208, 0.5972, 0.4208, 0.6109, 0.4208, 0.6109, 0.4208, 0.5972, 0.4232, 0.6968, 0.3891, 0.6922, 0.3891, 0.6922, 0.4232, 0.6968, 0.3884, 0.6409, 0.4239, 0.637, 0.4239, 0.6541, 0.3884, 0.6501, 0.3915, 0.601, 0.4208, 0.5972, 0.4208, 0.6109, 0.3915, 0.6071, 0.3953, 0.5598, 0.417, 0.5566, 0.4172, 0.5685, 0.3952, 0.5654, 0.3888, 0.6827, 0.4236, 0.6782, 0.4232, 0.6968, 0.3891, 0.6922, 0.4232, 0.6968, 0.3891, 0.6922, 0.3891, 0.6922, 0.4232, 0.6968, 0.4208, 0.6109, 0.3915, 0.6071, 0.3915, 0.6071, 0.4208, 0.6109, 0.4239, 0.6541, 0.3884, 0.6501, 0.3884, 0.6501, 0.4239, 0.6541, 0.4172, 0.5685, 0.3952, 0.5654, 0.3952, 0.5654, 0.4172, 0.5685, 0.3884, 0.6501, 0.3884, 0.6409, 0.3884, 0.6409, 0.3884, 0.6501, 0.3952, 0.5654, 0.3953, 0.5598, 0.3953, 0.5598, 0.3952, 0.5654, 0.4239, 0.637, 0.4239, 0.6541, 0.4239, 0.6541, 0.4239, 0.637, 0.417, 0.5566, 0.4172, 0.5685, 0.4172, 0.5685, 0.417, 0.5566, 0.3884, 0.6409, 0.4239, 0.637, 0.4239, 0.637, 0.3884, 0.6409, 0.3891, 0.6922, 0.3888, 0.6827, 0.3888, 0.6827, 0.3891, 0.6922, 0.3953, 0.5598, 0.417, 0.5566, 0.417, 0.5566, 0.3953, 0.5598, 0.3915, 0.6071, 0.3915, 0.601, 0.3915, 0.601, 0.3915, 0.6071, 0.4373, 0.7083, 0.4996, 0.7083, 0.4996, 0.7083, 0.4373, 0.7083, 0.4996, 0.75, 0.4373, 0.75, 0.4373, 0.75, 0.4996, 0.75, 0.4373, 0.75, 0.4373, 0.7083, 0.4373, 0.7083, 0.4373, 0.75, 0.4373, 0.7083, 0.4996, 0.7083, 0.4996, 0.7083, 0.4373, 0.7083, 0.4373, 0.75, 0.4373, 0.7083, 0.4373, 0.7083, 0.4373, 0.75, 0.4373, 0.75, 0.4996, 0.75, 0.4373, 0.75, 0.4373, 0.75, 0.4685, 0.75, 0.4996, 0.75, 0.4373, 0.75, 0.4373, 0.7083, 0.4373, 0.7083, 0.4373, 0.75, 0.4996, 0.7083, 0.4996, 0.75, 0.4996, 0.75, 0.4996, 0.7083, 0.4373, 0.7083, 0.4996, 0.7083, 0.4996, 0.7083, 0.4373, 0.7083, 0.4996, 0.7083, 0.4996, 0.75, 0.4996, 0.75, 0.4996, 0.75, 0.4996, 0.7083, 0.4373, 0.7083, 0.4996, 0.7083, 0.4996, 0.7083, 0.4373, 0.7083, 0.4685, 0.75, 0.4373, 0.75, 0.4373, 0.75, 0.4685, 0.75, 0.4996, 0.75, 0.4373, 0.75, 0.4373, 0.75, 0.4996, 0.75, 0.4996, 0.75, 0.4685, 0.75, 0.4373, 0.75, 0.4373, 0.75, 0.4996, 0.75, 0.4373, 0.75, 0.4373, 0.7083, 0.4373, 0.7083, 0.4373, 0.75, 0.4996, 0.7083, 0.4996, 0.75, 0.4996, 0.75, 0.4996, 0.7083, 0.4373, 0.7083, 0.4996, 0.7083, 0.4996, 0.75, 0.4373, 0.75, 0.4373, 0.75, 0.4373, 0.7083, 0.4373, 0.7083, 0.4373, 0.75, 0.4996, 0.7083, 0.4996, 0.75, 0.4996, 0.75, 0.4996, 0.7083, 0.4373, 0.7083, 0.4996, 0.7083, 0.4996, 0.7083, 0.4373, 0.7083, 0.4996, 0.75, 0.4685, 0.75, 0.4685, 0.75, 0.4996, 0.75, 0.4996, 0.75, 0.4685, 0.75, 0.4685, 0.75, 0.4996, 0.75, 0.4373, 0.75, 0.4685, 0.75, 0.4685, 0.75, 0.4373, 0.75, 0.4685, 0.75, 0.4685, 0.75, 0.4685, 0.75, 0.4685, 0.75, 0.4685, 0.75, 0.4685, 0.75, 0.4685, 0.75, 0.4685, 0.75, 0.4373, 0.75, 0.4373, 0.75, 0.4373, 0.75, 0.4373, 0.75, 0.4685, 0.75, 0.4373, 0.75, 0.4373, 0.75, 0.4685, 0.75, 0.4685, 0.75, 0.4373, 0.75, 0.4373, 0.75, 0.4685, 0.75, 0.4685, 0.75, 0.4373, 0.75, 0.4373, 0.75, 0.4685, 0.75, 0.4373, 0.75, 0.4685, 0.75, 0.4685, 0.75, 0.4373, 0.75, 0.4373, 0.75, 0.4373, 0.75, 0.4373, 0.75, 0.4373, 0.75, 0.5985, 0.7823, 0.5682, 0.7841, 0.5417, 0.75, 0.625, 0.75, 0.5985, 0.8013, 0.5985, 0.7823, 0.625, 0.75, 0.625, 0.8333, 0.5682, 0.7841, 0.5682, 0.7994, 0.5417, 0.8333, 0.5417, 0.75, 0.5682, 0.7994, 0.5985, 0.8013, 0.625, 0.8333, 0.5417, 0.8333, 0.5682, 0.7841, 0.5985, 0.7823, 0.5985, 0.8013, 0.5682, 0.7994, 0.5985, 0.7823, 0.5985, 0.8013, 0.5985, 0.8013, 0.5985, 0.7823, 0.5682, 0.7994, 0.5682, 0.7841, 0.5682, 0.7841, 0.5682, 0.7994, 0.5682, 0.7841, 0.5985, 0.7823, 0.5985, 0.7823, 0.5682, 0.7841, 0.5417, 0.4167, 0.5417, 0.5, 0.625, 0.5, 0.625, 0.4167, 0.5417, 0.6667, 0.5417, 0.75, 0.625, 0.75, 0.625, 0.6667, 0.2917, 0.6667, 0.2917, 0.75, 0.375, 0.75, 0.375, 0.7083, 0.375, 0.6667, 0.4996, 0.7083, 0.4996, 0.7083, 0.4996, 0.75, 0.4996, 0.75, 0.4996, 0.6667, 0.4996, 0.7083, 0.4996, 0.75, 0.5417, 0.75, 0.5417, 0.6667, 0.375, 0.4167, 0.375, 0.5, 0.4373, 0.5, 0.4996, 0.5, 0.4996, 0.4167, 0.4996, 0.4167, 0.4996, 0.5, 0.5417, 0.5, 0.5417, 0.4167, 0.4996, 0.375, 0.4996, 0.4167, 0.5417, 0.4167, 0.5417, 0.375, 0.375, 0.375, 0.375, 0.4167, 0.4996, 0.4167, 0.4996, 0.375, 0.4996, 0.75, 0.4996, 0.8333, 0.5417, 0.8333, 0.5417, 0.75, 0.375, 0.75, 0.375, 0.8333, 0.4996, 0.8333, 0.4996, 0.75, 0.4373, 0.75, 0.625, 0.6667, 0.625, 0.75, 0.7083, 0.75, 0.7083, 0.6667, 0.25, 0.6667, 0.25, 0.75, 0.2917, 0.75, 0.2917, 0.6667, 0.5985, 0.8013, 0.5985, 0.8013, 0.5682, 0.7994, 0.5682, 0.7994, 0.5417, 0.375, 0.5417, 0.4167, 0.625, 0.4167, 0.625, 0.375, 0.25, 0.5, 0.25, 0.5833, 0.2917, 0.5833, 0.2917, 0.5, 0.25, 0.5833, 0.25, 0.6667, 0.2917, 0.6667, 0.2917, 0.5833, 0.625, 0.5, 0.625, 0.5833, 0.7083, 0.5833, 0.7083, 0.5, 0.625, 0.5833, 0.625, 0.6667, 0.7083, 0.6667, 0.7083, 0.5833, 0.4996, 0.5, 0.4996, 0.5417, 0.4996, 0.5833, 0.5417, 0.5833, 0.5417, 0.5, 0.4996, 0.5833, 0.4996, 0.625, 0.4996, 0.6667, 0.5417, 0.6667, 0.5417, 0.5833, 0.4373, 0.5417, 0.4373, 0.5833, 0.4996, 0.5833, 0.4996, 0.5417, 0.4373, 0.625, 0.4373, 0.6667, 0.4996, 0.6667, 0.4996, 0.625, 0.2917, 0.5, 0.2917, 0.5833, 0.375, 0.5833, 0.375, 0.5417, 0.375, 0.5, 0.2917, 0.5833, 0.2917, 0.6667, 0.375, 0.6667, 0.375, 0.625, 0.375, 0.5833, 0.5417, 0.5, 0.5417, 0.5833, 0.625, 0.5833, 0.625, 0.5, 0.5417, 0.5833, 0.5417, 0.6667, 0.625, 0.6667, 0.625, 0.5833, 0.7083, 0.5833, 0.7083, 0.6667, 0.75, 0.6667, 0.75, 0.5833, 0.7083, 0.5, 0.7083, 0.5833, 0.75, 0.5833, 0.75, 0.5, 0.5417, 0.8333, 0.5417, 0.875, 0.625, 0.875, 0.625, 0.8333, 0.7083, 0.6667, 0.7083, 0.75, 0.75, 0.75, 0.75, 0.6667, 0.375, 0.8333, 0.375, 0.875, 0.4996, 0.875, 0.4996, 0.8333, 0.4996, 0.8333, 0.4996, 0.875, 0.5417, 0.875, 0.5417, 0.8333, 0.3915, 0.6071, 0.3915, 0.6071, 0.3915, 0.601, 0.3915, 0.601, 0.3888, 0.6827, 0.3888, 0.6827, 0.4236, 0.6782, 0.4236, 0.6782, 0.4373, 0.5833, 0.4373, 0.625, 0.4996, 0.625, 0.4996, 0.5833, 0.4239, 0.6541, 0.4239, 0.6541, 0.3884, 0.6501, 0.3884, 0.6501, 0.375, 0.5, 0.375, 0.5417, 0.4373, 0.5417, 0.4373, 0.5, 0.4373, 0.5, 0.4373, 0.5417, 0.4996, 0.5417, 0.4996, 0.5, 0.375, 0.7083, 0.375, 0.75, 0.4373, 0.75, 0.4373, 0.7083, 0.3891, 0.6922, 0.3891, 0.6922, 0.3888, 0.6827, 0.3888, 0.6827, 0.4373, 0.6667, 0.4373, 0.7083, 0.4996, 0.7083, 0.4996, 0.6667, 0.3888, 0.6827, 0.375, 0.6667, 0.375, 0.7083, 0.3891, 0.6922, 0.4236, 0.6782, 0.4373, 0.6667, 0.375, 0.6667, 0.3888, 0.6827, 0.4232, 0.6968, 0.4373, 0.7083, 0.4373, 0.6667, 0.4236, 0.6782, 0.3891, 0.6922, 0.375, 0.7083, 0.4373, 0.7083, 0.4232, 0.6968, 0.3884, 0.6501, 0.375, 0.6667, 0.4373, 0.6667, 0.4239, 0.6541, 0.3884, 0.6409, 0.375, 0.625, 0.375, 0.6667, 0.3884, 0.6501, 0.4239, 0.6541, 0.4373, 0.6667, 0.4373, 0.625, 0.4239, 0.637, 0.4239, 0.637, 0.4373, 0.625, 0.375, 0.625, 0.3884, 0.6409, 0.3915, 0.601, 0.375, 0.5833, 0.375, 0.625, 0.3915, 0.6071, 0.4208, 0.5972, 0.4373, 0.5833, 0.375, 0.5833, 0.3915, 0.601, 0.4208, 0.6109, 0.4373, 0.625, 0.4373, 0.5833, 0.4208, 0.5972, 0.3915, 0.6071, 0.375, 0.625, 0.4373, 0.625, 0.4208, 0.6109, 0.3952, 0.5654, 0.375, 0.5833, 0.4373, 0.5833, 0.4172, 0.5685, 0.3953, 0.5598, 0.375, 0.5417, 0.375, 0.5833, 0.3952, 0.5654, 0.4172, 0.5685, 0.4373, 0.5833, 0.4373, 0.5417, 0.417, 0.5566, 0.417, 0.5566, 0.4373, 0.5417, 0.375, 0.5417, 0.3953, 0.5598, 0.4172, 0.5685, 0.4172, 0.5685, 0.3952, 0.5654, 0.3952, 0.5654, 0.4239, 0.6541, 0.4239, 0.6541, 0.3884, 0.6501, 0.3884, 0.6501, 0.4208, 0.6109, 0.4208, 0.6109, 0.3915, 0.6071, 0.3915, 0.6071, 0.4232, 0.6968, 0.4232, 0.6968, 0.3891, 0.6922, 0.3891, 0.6922, 0.3884, 0.6501, 0.3884, 0.6501, 0.3884, 0.6409, 0.3884, 0.6409, 0.4172, 0.5685, 0.4172, 0.5685, 0.3952, 0.5654, 0.3952, 0.5654, 0.4236, 0.6782, 0.4236, 0.6782, 0.4232, 0.6968, 0.4232, 0.6968, 0.3915, 0.601, 0.3915, 0.601, 0.4208, 0.5972, 0.4208, 0.5972, 0.4239, 0.637, 0.4239, 0.637, 0.4239, 0.6541, 0.4239, 0.6541, 0.3952, 0.5654, 0.3952, 0.5654, 0.3953, 0.5598, 0.3953, 0.5598, 0.4232, 0.6968, 0.4232, 0.6968, 0.3891, 0.6922, 0.3891, 0.6922, 0.4208, 0.5972, 0.4208, 0.5972, 0.4208, 0.6109, 0.4208, 0.6109, 0.3884, 0.6409, 0.3884, 0.6409, 0.4239, 0.637, 0.4239, 0.637, 0.417, 0.5566, 0.417, 0.5566, 0.4172, 0.5685, 0.4172, 0.5685, 0.4208, 0.6109, 0.4208, 0.6109, 0.3915, 0.6071, 0.3915, 0.6071, 0.3953, 0.5598, 0.3953, 0.5598, 0.417, 0.5566, 0.417, 0.5566, 0.4236, 0.6782, 0.4236, 0.6782, 0.4232, 0.6968, 0.4232, 0.6968, 0.3915, 0.601, 0.3915, 0.601, 0.4208, 0.5972, 0.4208, 0.5972, 0.3888, 0.6827, 0.3888, 0.6827, 0.4236, 0.6782, 0.4236, 0.6782, 0.3915, 0.6071, 0.3915, 0.6071, 0.3915, 0.601, 0.3915, 0.601, 0.3884, 0.6501, 0.3884, 0.6501, 0.3884, 0.6409, 0.3884, 0.6409, 0.3952, 0.5654, 0.3952, 0.5654, 0.3953, 0.5598, 0.3953, 0.5598, 0.4239, 0.637, 0.4239, 0.637, 0.4239, 0.6541, 0.4239, 0.6541, 0.417, 0.5566, 0.417, 0.5566, 0.4172, 0.5685, 0.4172, 0.5685, 0.3884, 0.6409, 0.3884, 0.6409, 0.4239, 0.637, 0.4239, 0.637, 0.3891, 0.6922, 0.3891, 0.6922, 0.3888, 0.6827, 0.3888, 0.6827, 0.3953, 0.5598, 0.3953, 0.5598, 0.417, 0.5566, 0.417, 0.5566, 0.3915, 0.6071, 0.3915, 0.6071, 0.3915, 0.601, 0.3915, 0.601, 0.3888, 0.6827, 0.3888, 0.6827, 0.4236, 0.6782, 0.4236, 0.6782, 0.3915, 0.601, 0.3915, 0.601, 0.4208, 0.5972, 0.4208, 0.5972, 0.4236, 0.6782, 0.4236, 0.6782, 0.4232, 0.6968, 0.4232, 0.6968, 0.4208, 0.5972, 0.4208, 0.5972, 0.4208, 0.6109, 0.4208, 0.6109, 0.3884, 0.6409, 0.3884, 0.6409, 0.4239, 0.637, 0.4239, 0.637, 0.417, 0.5566, 0.417, 0.5566, 0.4172, 0.5685, 0.4172, 0.5685, 0.4239, 0.637, 0.4239, 0.637, 0.4239, 0.6541, 0.4239, 0.6541, 0.3952, 0.5654, 0.3952, 0.5654, 0.3953, 0.5598, 0.3953, 0.5598, 0.4208, 0.5972, 0.4208, 0.5972, 0.4208, 0.6109, 0.4208, 0.6109, 0.4232, 0.6968, 0.4232, 0.6968, 0.3891, 0.6922, 0.3891, 0.6922, 0.4208, 0.6109, 0.4208, 0.6109, 0.3915, 0.6071, 0.3915, 0.6071, 0.4239, 0.6541, 0.4239, 0.6541, 0.3884, 0.6501, 0.3884, 0.6501, 0.4172, 0.5685, 0.4172, 0.5685, 0.3952, 0.5654, 0.3952, 0.5654, 0.3884, 0.6501, 0.3884, 0.6501, 0.3884, 0.6409, 0.3884, 0.6409, 0.3952, 0.5654, 0.3952, 0.5654, 0.3953, 0.5598, 0.3953, 0.5598, 0.4239, 0.637, 0.4239, 0.637, 0.4239, 0.6541, 0.4239, 0.6541, 0.417, 0.5566, 0.417, 0.5566, 0.4172, 0.5685, 0.4172, 0.5685, 0.3884, 0.6409, 0.3884, 0.6409, 0.4239, 0.637, 0.4239, 0.637, 0.3891, 0.6922, 0.3891, 0.6922, 0.3888, 0.6827, 0.3888, 0.6827, 0.3953, 0.5598, 0.3953, 0.5598, 0.417, 0.5566, 0.417, 0.5566, 0.4172, 0.5685, 0.4172, 0.5685, 0.3952, 0.5654, 0.3952, 0.5654, 0.4239, 0.6541, 0.4239, 0.6541, 0.3884, 0.6501, 0.3884, 0.6501, 0.4208, 0.6109, 0.4208, 0.6109, 0.3915, 0.6071, 0.3915, 0.6071, 0.4232, 0.6968, 0.4232, 0.6968, 0.3891, 0.6922, 0.3891, 0.6922, 0.3891, 0.6922, 0.3891, 0.6922, 0.3888, 0.6827, 0.3888, 0.6827, 0.3953, 0.5598, 0.3953, 0.5598, 0.417, 0.5566, 0.417, 0.5566, 0.3915, 0.6071, 0.3915, 0.6071, 0.3915, 0.601, 0.3915, 0.601, 0.3888, 0.6827, 0.3888, 0.6827, 0.4236, 0.6782, 0.4236, 0.6782, 0.3915, 0.601, 0.3915, 0.601, 0.4208, 0.5972, 0.4208, 0.5972, 0.4236, 0.6782, 0.4236, 0.6782, 0.4232, 0.6968, 0.4232, 0.6968, 0.4208, 0.5972, 0.4208, 0.5972, 0.4208, 0.6109, 0.4208, 0.6109, 0.4232, 0.6968, 0.4232, 0.6968, 0.3891, 0.6922, 0.3891, 0.6922, 0.4208, 0.6109, 0.4208, 0.6109, 0.3915, 0.6071, 0.3915, 0.6071, 0.4239, 0.6541, 0.4239, 0.6541, 0.3884, 0.6501, 0.3884, 0.6501, 0.4172, 0.5685, 0.4172, 0.5685, 0.3952, 0.5654, 0.3952, 0.5654, 0.3884, 0.6501, 0.3884, 0.6501, 0.3884, 0.6409, 0.3884, 0.6409, 0.4236, 0.6782, 0.4236, 0.6782, 0.4232, 0.6968, 0.4232, 0.6968, 0.3915, 0.601, 0.3915, 0.601, 0.4208, 0.5972, 0.4208, 0.5972, 0.3888, 0.6827, 0.3888, 0.6827, 0.4236, 0.6782, 0.4236, 0.6782, 0.3915, 0.6071, 0.3915, 0.6071, 0.3915, 0.601, 0.3915, 0.601, 0.3884, 0.6501, 0.3884, 0.6501, 0.3884, 0.6409, 0.3884, 0.6409, 0.3952, 0.5654, 0.3952, 0.5654, 0.3953, 0.5598, 0.3953, 0.5598, 0.4239, 0.637, 0.4239, 0.637, 0.4239, 0.6541, 0.4239, 0.6541, 0.417, 0.5566, 0.417, 0.5566, 0.4172, 0.5685, 0.4172, 0.5685, 0.3884, 0.6409, 0.3884, 0.6409, 0.4239, 0.637, 0.4239, 0.637, 0.3891, 0.6922, 0.3891, 0.6922, 0.3888, 0.6827, 0.3888, 0.6827, 0.3953, 0.5598, 0.3953, 0.5598, 0.417, 0.5566, 0.417, 0.5566, 0.3915, 0.6071, 0.3915, 0.6071, 0.3915, 0.601, 0.3915, 0.601, 0.3888, 0.6827, 0.3888, 0.6827, 0.4236, 0.6782, 0.4236, 0.6782, 0.3915, 0.601, 0.3915, 0.601, 0.4208, 0.5972, 0.4208, 0.5972, 0.4236, 0.6782, 0.4236, 0.6782, 0.4232, 0.6968, 0.4232, 0.6968, 0.4208, 0.5972, 0.4208, 0.5972, 0.4208, 0.6109, 0.4208, 0.6109, 0.3884, 0.6409, 0.3884, 0.6409, 0.4239, 0.637, 0.4239, 0.637, 0.4239, 0.637, 0.4239, 0.637, 0.4239, 0.6541, 0.4239, 0.6541, 0.3884, 0.6501, 0.3884, 0.6501, 0.3884, 0.6409, 0.3884, 0.6409, 0.4239, 0.6541, 0.4239, 0.6541, 0.3884, 0.6501, 0.3884, 0.6501, 0.4236, 0.6782, 0.4236, 0.6782, 0.4232, 0.6968, 0.4232, 0.6968, 0.3888, 0.6827, 0.3888, 0.6827, 0.4236, 0.6782, 0.4236, 0.6782, 0.3891, 0.6922, 0.3891, 0.6922, 0.3888, 0.6827, 0.3888, 0.6827, 0.4232, 0.6968, 0.4232, 0.6968, 0.3891, 0.6922, 0.3891, 0.6922, 0.4208, 0.5972, 0.4208, 0.5972, 0.4208, 0.6109, 0.4208, 0.6109, 0.3915, 0.601, 0.3915, 0.601, 0.4208, 0.5972, 0.4208, 0.5972, 0.3915, 0.6071, 0.3915, 0.6071, 0.3915, 0.601, 0.3915, 0.601, 0.4208, 0.6109, 0.4208, 0.6109, 0.3915, 0.6071, 0.3915, 0.6071, 0.3953, 0.5598, 0.3953, 0.5598, 0.417, 0.5566, 0.417, 0.5566, 0.417, 0.5566, 0.417, 0.5566, 0.4172, 0.5685, 0.4172, 0.5685, 0.3952, 0.5654, 0.3952, 0.5654, 0.3953, 0.5598, 0.3953, 0.5598, 0.4172, 0.5685, 0.4172, 0.5685, 0.3952, 0.5654, 0.3952, 0.5654, 0.3884, 0.6501, 0.3884, 0.6501, 0.3884, 0.6409, 0.3884, 0.6409, 0.4172, 0.5685, 0.4172, 0.5685, 0.3952, 0.5654, 0.3952, 0.5654, 0.4239, 0.6541, 0.4239, 0.6541, 0.3884, 0.6501, 0.3884, 0.6501, 0.4208, 0.6109, 0.4208, 0.6109, 0.3915, 0.6071, 0.3915, 0.6071, 0.4208, 0.5972, 0.4208, 0.5972, 0.4208, 0.6109, 0.4208, 0.6109, 0.4232, 0.6968, 0.4232, 0.6968, 0.3891, 0.6922, 0.3891, 0.6922, 0.4208, 0.6109, 0.4208, 0.6109, 0.3915, 0.6071, 0.3915, 0.6071, 0.4239, 0.6541, 0.4239, 0.6541, 0.3884, 0.6501, 0.3884, 0.6501, 0.4172, 0.5685, 0.4172, 0.5685, 0.3952, 0.5654, 0.3952, 0.5654, 0.3884, 0.6501, 0.3884, 0.6501, 0.3884, 0.6409, 0.3884, 0.6409, 0.3952, 0.5654, 0.3952, 0.5654, 0.3953, 0.5598, 0.3953, 0.5598, 0.4239, 0.637, 0.4239, 0.637, 0.4239, 0.6541, 0.4239, 0.6541, 0.417, 0.5566, 0.417, 0.5566, 0.4172, 0.5685, 0.4172, 0.5685, 0.3884, 0.6409, 0.3884, 0.6409, 0.4239, 0.637, 0.4239, 0.637, 0.3891, 0.6922, 0.3891, 0.6922, 0.3888, 0.6827, 0.3888, 0.6827, 0.3953, 0.5598, 0.3953, 0.5598, 0.417, 0.5566, 0.417, 0.5566, 0.4208, 0.5972, 0.4208, 0.5972, 0.4208, 0.6109, 0.4208, 0.6109, 0.4236, 0.6782, 0.4236, 0.6782, 0.4232, 0.6968, 0.4232, 0.6968, 0.3915, 0.601, 0.3915, 0.601, 0.4208, 0.5972, 0.4208, 0.5972, 0.3888, 0.6827, 0.3888, 0.6827, 0.4236, 0.6782, 0.4236, 0.6782, 0.3952, 0.5654, 0.3952, 0.5654, 0.3953, 0.5598, 0.3953, 0.5598, 0.4239, 0.637, 0.4239, 0.637, 0.4239, 0.6541, 0.4239, 0.6541, 0.417, 0.5566, 0.417, 0.5566, 0.4172, 0.5685, 0.4172, 0.5685, 0.3884, 0.6409, 0.3884, 0.6409, 0.4239, 0.637, 0.4239, 0.637, 0.3891, 0.6922, 0.3891, 0.6922, 0.3888, 0.6827, 0.3888, 0.6827, 0.3953, 0.5598, 0.3953, 0.5598, 0.417, 0.5566, 0.417, 0.5566, 0.3915, 0.6071, 0.3915, 0.6071, 0.3915, 0.601, 0.3915, 0.601, 0.3888, 0.6827, 0.3888, 0.6827, 0.4236, 0.6782, 0.4236, 0.6782, 0.3915, 0.601, 0.3915, 0.601, 0.4208, 0.5972, 0.4208, 0.5972, 0.4236, 0.6782, 0.4236, 0.6782, 0.4232, 0.6968, 0.4232, 0.6968, 0.4208, 0.5972, 0.4208, 0.5972, 0.4208, 0.6109, 0.4208, 0.6109, 0.4232, 0.6968, 0.4232, 0.6968, 0.3891, 0.6922, 0.3891, 0.6922, 0.3884, 0.6409, 0.3884, 0.6501, 0.4239, 0.6541, 0.4239, 0.637, 0.3915, 0.601, 0.3915, 0.6071, 0.4208, 0.6109, 0.4208, 0.5972, 0.3953, 0.5598, 0.3952, 0.5654, 0.4172, 0.5685, 0.417, 0.5566, 0.3888, 0.6827, 0.3891, 0.6922, 0.4232, 0.6968, 0.4236, 0.6782, 0.4232, 0.6968, 0.4232, 0.6968, 0.3891, 0.6922, 0.3891, 0.6922, 0.4208, 0.6109, 0.4208, 0.6109, 0.3915, 0.6071, 0.3915, 0.6071, 0.4239, 0.6541, 0.4239, 0.6541, 0.3884, 0.6501, 0.3884, 0.6501, 0.4172, 0.5685, 0.4172, 0.5685, 0.3952, 0.5654, 0.3952, 0.5654, 0.3884, 0.6501, 0.3884, 0.6501, 0.3884, 0.6409, 0.3884, 0.6409, 0.3952, 0.5654, 0.3952, 0.5654, 0.3953, 0.5598, 0.3953, 0.5598, 0.4239, 0.637, 0.4239, 0.637, 0.4239, 0.6541, 0.4239, 0.6541, 0.417, 0.5566, 0.417, 0.5566, 0.4172, 0.5685, 0.4172, 0.5685, 0.3884, 0.6409, 0.3884, 0.6409, 0.4239, 0.637, 0.4239, 0.637, 0.3891, 0.6922, 0.3891, 0.6922, 0.3888, 0.6827, 0.3888, 0.6827, 0.3953, 0.5598, 0.3953, 0.5598, 0.417, 0.5566, 0.417, 0.5566, 0.3915, 0.6071, 0.3915, 0.6071, 0.3915, 0.601, 0.3915, 0.601, 0.4373, 0.7083, 0.4373, 0.7083, 0.4996, 0.7083, 0.4996, 0.7083, 0.4996, 0.75, 0.4996, 0.75, 0.4373, 0.75, 0.4373, 0.75, 0.4373, 0.75, 0.4373, 0.75, 0.4373, 0.7083, 0.4373, 0.7083, 0.4373, 0.7083, 0.4373, 0.7083, 0.4996, 0.7083, 0.4996, 0.7083, 0.4373, 0.75, 0.4373, 0.75, 0.4373, 0.75, 0.4373, 0.7083, 0.4373, 0.7083, 0.4996, 0.75, 0.4996, 0.75, 0.4685, 0.75, 0.4373, 0.75, 0.4373, 0.75, 0.4373, 0.75, 0.4373, 0.75, 0.4373, 0.7083, 0.4373, 0.7083, 0.4996, 0.7083, 0.4996, 0.7083, 0.4996, 0.75, 0.4996, 0.75, 0.4373, 0.7083, 0.4373, 0.7083, 0.4996, 0.7083, 0.4996, 0.7083, 0.4996, 0.7083, 0.4996, 0.7083, 0.4996, 0.75, 0.4996, 0.75, 0.4996, 0.75, 0.4373, 0.7083, 0.4373, 0.7083, 0.4996, 0.7083, 0.4996, 0.7083, 0.4685, 0.75, 0.4685, 0.75, 0.4373, 0.75, 0.4373, 0.75, 0.4996, 0.75, 0.4996, 0.75, 0.4373, 0.75, 0.4373, 0.75, 0.4996, 0.75, 0.4996, 0.75, 0.4373, 0.75, 0.4373, 0.75, 0.4685, 0.75, 0.4373, 0.75, 0.4373, 0.75, 0.4373, 0.7083, 0.4373, 0.7083, 0.4996, 0.7083, 0.4996, 0.7083, 0.4996, 0.75, 0.4996, 0.75, 0.4373, 0.7083, 0.4373, 0.75, 0.4996, 0.75, 0.4996, 0.7083, 0.4373, 0.75, 0.4373, 0.75, 0.4373, 0.7083, 0.4373, 0.7083, 0.4996, 0.7083, 0.4996, 0.7083, 0.4996, 0.75, 0.4996, 0.75, 0.4373, 0.7083, 0.4373, 0.7083, 0.4996, 0.7083, 0.4996, 0.7083, 0.4996, 0.75, 0.4996, 0.75, 0.4685, 0.75, 0.4685, 0.75, 0.4996, 0.75, 0.4996, 0.75, 0.4685, 0.75, 0.4685, 0.75, 0.4373, 0.75, 0.4373, 0.75, 0.4685, 0.75, 0.4685, 0.75, 0.4685, 0.75, 0.4685, 0.75, 0.4685, 0.75, 0.4685, 0.75, 0.4685, 0.75, 0.4685, 0.75, 0.4685, 0.75, 0.4685, 0.75, 0.4373, 0.75, 0.4373, 0.75, 0.4373, 0.75, 0.4373, 0.75, 0.4685, 0.75, 0.4685, 0.75, 0.4373, 0.75, 0.4373, 0.75, 0.4685, 0.75, 0.4685, 0.75, 0.4373, 0.75, 0.4373, 0.75, 0.4685, 0.75, 0.4685, 0.75, 0.4373, 0.75, 0.4373, 0.75, 0.4373, 0.75, 0.4373, 0.75, 0.4685, 0.75, 0.4685, 0.75, 0.4373, 0.75, 0.4373, 0.75, 0.4373, 0.75, 0.4373, 0.75, 0.5985, 0.7823, 0.625, 0.75, 0.5417, 0.75, 0.5682, 0.7841, 0.5985, 0.8013, 0.625, 0.8333, 0.625, 0.75, 0.5985, 0.7823, 0.5682, 0.7841, 0.5417, 0.75, 0.5417, 0.8333, 0.5682, 0.7994, 0.5682, 0.7994, 0.5417, 0.8333, 0.625, 0.8333, 0.5985, 0.8013, 0.5682, 0.7841, 0.5682, 0.7994, 0.5985, 0.8013, 0.5985, 0.7823, 0.5985, 0.7823, 0.5985, 0.7823, 0.5985, 0.8013, 0.5985, 0.8013, 0.5682, 0.7994, 0.5682, 0.7994, 0.5682, 0.7841, 0.5682, 0.7841, 0.5682, 0.7841, 0.5682, 0.7841, 0.5985, 0.7823, 0.5985, 0.7823])
me_cube_001.use_remesh_fix_poles = True
me_cube_001.use_remesh_preserve_attributes = False
me_cube_001.use_mirror_vertex_groups = False
me_cube_001.update()
arm_armature = bpy.data.armatures.new('Armature')  # bones are not reproduced

# ---- objects
ob_cube = bpy.data.objects.new('Cube', me_cube_001)
ob_armature = bpy.data.objects.new('Armature', arm_armature)

# ---- transforms, parenting, visibility, modifiers, constraints
ob_cube.parent = ob_armature
ob_cube.location = (0.0, 0.0, 0.0)
ob_cube.lineart.crease_threshold = 0.0
_vg = ob_cube.vertex_groups.new(name='Bone')
for _i, _w in zip([0, 1, 2, 3, 4, 5, 6, 7, 8, 9, 10, 11, 12, 13, 14, 15, 16, 17, 18, 19, 20, 21, 22, 23, 24, 25, 26, 27, 28, 29, 30, 31, 32, 33, 34, 35, 36, 37, 38, 39, 40, 41, 42, 43, 44, 45, 46, 47, 48, 49, 50, 51, 52, 53, 54, 55, 56, 57, 58, 59, 60, 61, 62, 63, 64, 65, 66, 67, 68, 69, 70, 71, 72, 73, 74, 75, 76, 77, 78, 79, 80, 81, 82, 83, 84, 85, 86, 87, 88, 89, 90, 203, 204, 205, 206, 236, 237, 238, 239, 240, 241, 242, 243, 244, 245, 246, 247, 248, 249, 250, 251, 252, 253, 254, 255, 256, 257, 258, 259, 260, 261, 262, 263, 264, 265, 266, 267, 268, 269, 270, 271, 272, 273, 274, 275, 276, 277, 278, 279, 280, 281, 282, 283, 284, 285, 286, 287, 288, 289, 290, 291, 292, 293, 294, 295, 296, 297, 298, 299, 300, 301, 302, 303, 304, 305, 306, 307, 308, 309, 310, 311, 312, 313, 314, 315, 316, 317, 318, 319, 320, 321, 322, 323, 324, 325, 326, 327, 328, 329, 330, 331, 332, 333, 334, 335, 336, 337, 338, 339, 340, 341, 342, 343, 344, 457, 458, 459, 460, 490, 491, 492, 493, 494, 495, 496, 497], [1.0, 0.997, 0.9992, 0.9909, 1.0, 1.0, 0.999, 1.0, 0.9994, 1.0, 0.9998, 0.9877, 1.0, 0.9894, 1.0, 1.0, 0.9914, 0.5875, 0.9992, 0.9985, 0.9858, 0.9871, 0.9559, 0.9947, 1.0, 0.9591, 0.9997, 0.9988, 1.0, 1.0, 0.9991, 0.6771, 0.9185, 0.9999, 0.8763, 0.9973, 1.0, 0.9989, 0.7151, 0.9801, 0.9894, 0.6709, 0.9889, 1.0, 0.829, 0.9313, 0.7911, 0.9988, 1.0, 0.4308, 0.7753, 0.9999, 0.9425, 0.8593, 1.0, 0.9955, 1.0, 1.0, 0.9998, 0.004362, 0.0008219, 0.05889, 0.1443, 0.01692, 0.02896, 0.002584, 0.01414, 0.002972, 0.003471, 0.04587, 0.01799, 0.01856, 0.1252, 0.09069, 0.0472, 0.002475, 0.07063, 0.0, 5.023e-05, 7.31e-05, 1.441e-05, 0.0002629, 0.0, 0.002285, 0.01402, 9.219e-05, 2.311e-05, 0.001518, 0.01416, 0.0, 0.009353, 0.004037, 2.606e-06, 0.006898, 1.181e-05, 0.9977, 1.0, 0.9992, 0.967, 0.9951, 0.9992, 0.9958, 0.9983, 1.0, 0.9858, 0.9988, 0.9969, 1.0, 1.0, 0.9917, 1.0, 0.9999, 1.0, 1.0, 0.9999, 1.0, 0.9998, 1.0, 1.0, 0.9961, 0.7461, 0.9974, 0.9994, 0.9993, 0.9982, 0.9983, 0.9975, 0.9988, 0.9812, 0.9993, 0.9969, 0.9988, 1.0, 0.9989, 1.0, 0.9999, 1.0, 1.0, 1.0, 0.9993, 0.9989, 1.0, 1.0, 0.9866, 0.7367, 1.0, 1.0, 0.9985, 0.999, 0.9999, 0.9998, 0.7608, 0.9745, 0.8019, 0.3813, 0.7144, 1.0, 0.8615, 0.9436, 0.9909, 0.9994, 0.999, 0.7482, 0.7669, 0.9998, 0.9315, 0.7792, 0.9994, 0.9487, 1.0, 1.0, 0.999, 0.01349, 0.05125, 0.01704, 0.03599, 0.02379, 0.009172, 0.004943, 0.02672, 0.01908, 0.02401, 0.08558, 0.03247, 0.01517, 0.01643, 0.007576, 0.01531, 0.0001524, 0.001524, 3.096e-06, 0.03215, 0.0131, 0.001954, 0.003895, 0.0003377, 0.003052, 0.01891, 0.0001959, 0.02889, 0.004467, 0.0006332, 0.01076, 0.000753, 0.002429, 0.008698, 0.2275, 0.02126, 0.9989, 0.9999, 1.0, 0.9999, 0.9996, 0.9912, 0.9985, 0.9999]): _vg.add([_i], _w, 'REPLACE')
_vg = ob_cube.vertex_groups.new(name='Bone.001')
for _i, _w in zip([0, 1, 3, 6, 7, 9, 10, 11, 12, 13, 16, 17, 18, 19, 20, 21, 22, 23, 24, 25, 27, 32, 33, 34, 35, 36, 37, 38, 39, 40, 41, 42, 43, 44, 45, 46, 47, 48, 49, 50, 51, 52, 53, 54, 55, 58, 59, 60, 61, 62, 63, 64, 65, 66, 67, 68, 69, 70, 71, 72, 74, 75, 76, 78, 79, 80, 81, 82, 83, 86, 87, 88, 91, 92, 93, 94, 107, 108, 109, 110, 144, 146, 203, 204, 205, 206, 207, 208, 209, 210, 211, 212, 213, 214, 215, 216, 217, 218, 219, 220, 221, 222, 223, 224, 225, 226, 227, 228, 229, 230, 231, 232, 233, 234, 235, 236, 237, 238, 239, 240, 241, 242, 243, 244, 245, 250, 251, 253, 254, 255, 256, 257, 260, 268, 269, 270, 271, 273, 274, 275, 276, 277, 280, 281, 282, 283, 288, 289, 297, 298, 302, 303, 305, 310, 345, 346, 361, 362, 492, 493], [2.086e-07, 0.0, 0.0005506, 0.002039, 1.89e-09, 0.0, 0.002075, 8.233e-07, 0.004416, 0.0005304, 0.002202, 0.0, 0.0001136, 0.0007334, 0.002252, 3.932e-05, 0.005655, 2.64e-05, 0.0, 0.0005824, 0.001502, 0.001642, 0.006696, 0.003468, 0.0, 0.0, 1.493e-06, 0.0, 6.329e-09, 0.0002165, 0.0, 3.739e-05, 6.552e-05, 0.0, 0.008351, 0.002306, 0.002735, 0.0004823, 0.0, 1.205e-05, 0.0, 0.0, 0.0, 1.084e-05, 0.0008405, 0.0, 2.571e-05, 0.001598, 2.149e-05, 5.154e-06, 5.21e-05, 0.0, 0.0, 0.0001136, 0.0, 0.0, 0.0, 0.0, 0.0, 0.0, 0.0, 0.0, 0.0, 0.0, 0.0, 0.0, 0.0, 0.0, 0.0, 0.0, 0.0, 0.0, 0.0, 0.0, 0.0, 0.0, 0.0, 0.0, 0.0, 0.0, 0.0, 0.0, 0.9983, 0.9994, 0.9998, 1.0, 1.0, 1.0, 0.9999, 0.9943, 0.9997, 0.9999, 0.9998, 0.9999, 0.9991, 0.9997, 0.9988, 0.9986, 0.9999, 0.9998, 0.999, 0.9993, 0.9982, 0.9963, 0.9983, 0.9997, 0.9994, 1.0, 0.9991, 0.9947, 0.9815, 1.0, 0.9995, 0.988, 0.9932, 4.082e-06, 6.509e-06, 1.241e-05, 1.333e-05, 2.041e-05, 5.348e-06, 4.462e-05, 7.887e-05, 0.0, 0.0, 0.0, 0.0, 0.0, 0.00331, 0.0, 0.0, 0.0, 0.0, 0.0, 0.0, 0.0, 0.0, 0.0, 0.0, 0.0, 0.0005316, 0.0, 0.0, 0.0, 0.0, 0.0, 0.0, 0.0, 0.0, 0.0, 0.0, 0.0, 0.0, 0.0, 0.0, 0.0, 0.0, 0.0, 0.0, 0.0]): _vg.add([_i], _w, 'REPLACE')
_vg = ob_cube.vertex_groups.new(name='Bone.002')
for _i, _w in zip([207, 208, 209, 210, 211, 214, 223, 226, 227, 228, 229, 230, 231, 232, 233, 234, 235], [0.0001094, 0.0009126, 0.02149, 0.000292, 0.006016, 0.002455, 0.01489, 0.0001086, 0.07754, 0.9335, 0.9863, 0.8847, 0.9974, 1.0, 1.0, 0.9293, 1.0]): _vg.add([_i], _w, 'REPLACE')
_vg = ob_cube.vertex_groups.new(name='Bone.003')
for _i, _w in zip([46, 204, 205, 207, 208, 209, 210, 211, 212, 213, 214, 215, 216, 217, 218, 219, 220, 221, 222, 223, 224, 225, 226, 227, 228, 229, 230, 231, 234], [0.0, 0.0, 0.0, 0.03397, 0.00827, 0.2455, 0.8871, 0.9548, 0.9869, 1.0, 0.9652, 1.0, 1.0, 1.0, 1.0, 1.0, 1.0, 1.0, 1.0, 0.06034, 1.0, 0.9924, 0.7668, 0.7721, 0.0665, 0.01373, 0.1153, 0.002624, 0.07072]): _vg.add([_i], _w, 'REPLACE')
_vg = ob_cube.vertex_groups.new(name='Bone.004')
for _i, _w in zip([0, 10, 16, 20, 21, 23, 27, 32, 34, 35, 37, 38, 39, 40, 42, 43, 44, 45, 46, 47, 48, 49, 50, 51, 54, 56, 59, 60, 61, 62, 63, 64, 65, 66, 70, 75, 76, 77, 78, 79, 80, 81, 82, 91, 92, 93, 94, 107, 108, 109, 110, 144, 274, 281], [0.0002276, 0.06325, 0.007254, 0.002767, 0.0001814, 0.002664, 0.06322, 0.00267, 0.001162, 0.06266, 0.0001192, 0.0, 0.0001882, 0.001828, 0.00038, 0.001362, 0.04754, 0.0001951, 0.02107, 0.000558, 0.001219, 0.000304, 0.0001034, 0.03986, 0.001955, 0.005079, 8.282e-06, 0.02135, 0.01036, 7.97e-06, 2.604e-05, 1.616e-05, 0.0002531, 0.0001533, 0.0, 0.9935, 0.9711, 1.0, 0.9873, 0.0, 0.0, 0.0, 0.0, 0.9999, 0.9738, 0.9998, 0.9972, 0.1169, 0.1079, 0.09133, 0.1393, 0.0, 0.01874, 0.001619]): _vg.add([_i], _w, 'REPLACE')
_vg = ob_cube.vertex_groups.new(name='Bone.005')
for _i, _w in zip([91, 92, 93, 94, 107, 108, 109, 110, 123, 124, 125, 126, 143, 144, 145, 146, 155, 156, 157, 158, 171, 172, 173, 174], [0.006229, 0.0007838, 0.007336, 0.0418, 0.9963, 0.9987, 1.0, 1.0, 0.9847, 0.9998, 1.0, 1.0, 1.0, 1.0, 1.0, 1.0, 0.8476, 0.852, 0.8342, 0.9226, 0.1022, 0.1209, 0.1926, 0.08167]): _vg.add([_i], _w, 'REPLACE')
_vg = ob_cube.vertex_groups.new(name='Bone.006')
for _i, _w in zip([123, 124, 126, 144, 155, 156, 157, 158, 171, 172, 173, 174, 187, 188, 189, 190, 208], [0.001655, 0.0001751, 0.0, 0.0, 0.01664, 0.1028, 0.1658, 0.04814, 0.9994, 1.0, 1.0, 0.9562, 1.0, 1.0, 1.0, 1.0, 0.0]): _vg.add([_i], _w, 'REPLACE')
_vg = ob_cube.vertex_groups.new(name='Bone.007')
for _i, _w in zip([0, 10, 16, 17, 18, 19, 20, 21, 22, 23, 26, 27, 31, 33, 34, 35, 37, 38, 39, 40, 42, 43, 44, 45, 46, 47, 48, 49, 50, 51, 52, 53, 54, 55, 56, 57, 59, 60, 61, 62, 63, 64, 65, 66, 67, 68, 69, 70, 71, 79, 80, 81, 82, 95, 96, 97, 98, 111, 112, 113, 114, 139, 281], [0.0004006, 0.0, 0.0002185, 0.0002204, 0.002123, 0.02919, 5.575e-05, 0.001544, 0.001426, 0.003176, 0.002626, 0.004324, 0.0001032, 0.0, 0.000138, 0.0001371, 0.001287, 0.00593, 0.0001399, 0.0376, 0.0383, 0.004381, 8.82e-05, 0.0011, 0.02269, 0.0002199, 1.393e-06, 0.0001955, 7.391e-06, 0.001773, 0.004501, 0.00258, 0.0005371, 0.0002647, 0.0002165, 0.01068, 0.0009821, 0.04554, 0.02516, 0.0004088, 4.662e-05, 0.0001723, 0.002326, 0.1261, 8.043e-07, 0.0004072, 0.0002436, 2.119e-06, 0.0, 0.9234, 0.9457, 0.9853, 1.0, 0.9834, 0.9497, 1.0, 0.9995, 0.176, 0.046, 0.2751, 0.06754, 0.007019, 0.0265]): _vg.add([_i], _w, 'REPLACE')
_vg = ob_cube.vertex_groups.new(name='Bone.008')
for _i, _w in zip([95, 97, 98, 111, 112, 113, 114, 127, 128, 129, 130, 139, 140, 141, 142, 159, 160, 161, 162, 175, 176, 177, 178], [0.04828, 0.04159, 0.05821, 0.9748, 0.9609, 0.9985, 0.9912, 0.9889, 0.9994, 0.9999, 0.9978, 0.993, 1.0, 1.0, 1.0, 0.8114, 0.8614, 0.8694, 0.9563, 0.08392, 0.005751, 0.03817, 0.01558]): _vg.add([_i], _w, 'REPLACE')
_vg = ob_cube.vertex_groups.new(name='Bone.009')
for _i, _w in zip([127, 128, 129, 130, 159, 160, 161, 162, 175, 176, 177, 178, 191, 192, 193, 194], [0.006252, 0.001688, 0.0003911, 0.01196, 0.2583, 0.2969, 0.2169, 0.7078, 0.9161, 0.9942, 0.9618, 0.9844, 1.0, 1.0, 1.0, 1.0]): _vg.add([_i], _w, 'REPLACE')
_vg = ob_cube.vertex_groups.new(name='Bone.010')
for _i, _w in zip([0, 2, 10, 16, 17, 18, 19, 20, 21, 22, 23, 26, 27, 31, 33, 34, 35, 36, 37, 38, 39, 40, 41, 42, 43, 44, 45, 47, 48, 49, 50, 51, 52, 53, 54, 55, 56, 57, 58, 59, 60, 61, 62, 63, 64, 65, 66, 67, 68, 69, 70, 71, 72, 73, 74, 75, 76, 79, 80, 81, 82, 83, 84, 85, 86, 87, 95, 99, 100, 101, 102, 111, 115, 116, 117, 118, 131, 132, 133, 134, 147, 148, 149, 150, 163, 164, 165, 166, 179, 180, 181, 182, 195, 196, 197, 198, 237, 241, 243, 274, 280, 281], [0.0, 0.01392, 0.0, 0.001291, 0.0002983, 0.0174, 0.008079, 1.379e-07, 5.762e-06, 6.018e-05, 0.0008108, 0.007964, 0.0002134, 0.001533, 0.0, 3.345e-05, 0.0003353, 0.004166, 0.0, 3.443e-06, 1.501e-05, 6.73e-07, 0.004668, 0.0, 0.0002418, 4.507e-08, 0.0, 0.0005882, 7.204e-06, 0.0005752, 3.405e-09, 0.01212, 0.004578, 0.0008463, 0.0003339, 0.0004474, 1.873e-05, 0.0001529, 0.0006033, 0.0, 0.0, 0.0, 0.0, 6.609e-07, 6.256e-07, 1.23e-06, 8.472e-07, 3.626e-06, 0.001229, 0.01021, 3.56e-06, 9.917e-05, 1.073e-05, 2.966e-05, 0.004964, 0.0, 0.0, 0.0, 0.0, 0.0, 0.0, 0.9658, 0.9789, 1.0, 0.9994, 0.0, 0.0, 0.9992, 0.9988, 0.9992, 0.9998, 0.0, 0.9999, 0.9686, 0.9994, 1.0, 0.9994, 0.9665, 0.9999, 1.0, 0.9996, 1.0, 0.9975, 0.9983, 1.0, 0.9766, 1.0, 1.0, 0.9951, 0.9834, 1.0, 1.0, 0.9833, 1.0, 0.9994, 1.0, 0.0, 0.0, 0.0, 0.0, 0.004506, 8.092e-08]): _vg.add([_i], _w, 'REPLACE')
_vg = ob_cube.vertex_groups.new(name='Bone.011')
for _i, _w in zip([99, 100, 101, 102, 115, 116, 117, 118, 131, 132, 133, 134, 147, 148, 149, 150, 163, 164, 165, 166, 179, 180, 181, 182], [0.03533, 0.044, 0.0008468, 0.0, 0.9898, 0.9862, 0.9368, 0.9032, 0.986, 0.9267, 0.9705, 0.9755, 0.9933, 1.0, 0.9961, 1.0, 0.9047, 0.8172, 0.8647, 0.9172, 0.1103, 0.1083, 0.09509, 0.09177]): _vg.add([_i], _w, 'REPLACE')
_vg = ob_cube.vertex_groups.new(name='Bone.012')
for _i, _w in zip([131, 132, 133, 134, 163, 164, 165, 166, 179, 180, 181, 182, 195, 196, 197, 198], [0.07105, 0.07326, 0.02945, 0.02733, 0.1781, 0.1828, 0.1353, 0.1365, 0.8897, 0.8917, 0.9049, 0.9082, 1.0, 1.0, 1.0, 1.0]): _vg.add([_i], _w, 'REPLACE')
_vg = ob_cube.vertex_groups.new(name='Bone.013')
for _i, _w in zip([0, 2, 4, 8, 10, 15, 17, 20, 21, 22, 23, 26, 27, 28, 30, 31, 35, 36, 37, 38, 39, 40, 41, 43, 44, 45, 47, 48, 49, 50, 51, 52, 53, 54, 55, 56, 57, 58, 63, 65, 66, 67, 68, 69, 70, 71, 72, 73, 74, 80, 81, 83, 84, 85, 87, 88, 89, 90, 103, 104, 105, 106, 119, 120, 121, 122, 244, 246, 252, 260, 270, 271, 272, 274, 280, 281, 284, 288, 289, 293, 294, 296, 297, 298, 299, 300, 301, 302, 308, 311, 313, 314, 318, 319, 320, 329, 330, 334, 335], [0.0, 0.003736, 0.0, 1.526e-06, 0.0, 0.0, 5.005e-06, 3.444e-08, 0.0, 2.088e-05, 0.0, 0.0004055, 9.196e-05, 9.291e-05, 0.0007357, 0.000804, 0.01688, 0.01834, 1.349e-06, 0.0002326, 0.0, 0.004433, 0.003176, 0.0, 0.0, 0.0, 0.0, 0.00604, 0.0, 6.858e-05, 0.005809, 0.002658, 0.00096, 0.0008101, 0.001205, 0.001217, 2.893e-05, 5.725e-05, 0.0, 0.0, 0.0, 5.002e-09, 6.151e-06, 0.0009271, 1.548e-06, 0.05764, 1.299e-05, 0.0007107, 0.03039, 0.0, 0.0, 0.0, 0.0, 0.0, 0.9906, 0.9508, 0.9999, 1.0, 1.0, 1.0, 1.0, 1.0, 0.9835, 0.962, 0.9433, 0.9198, 0.0, 0.0, 0.0, 0.0, 0.0007633, 0.0, 0.0, 0.0, 5.271e-05, 0.0, 0.0, 0.0, 0.0, 0.0, 0.0, 0.0, 0.0, 0.0, 0.0, 0.0, 0.0, 0.0, 0.0, 0.0, 0.0, 0.0, 0.0, 0.0, 0.0, 0.0, 0.0, 0.0, 0.0]): _vg.add([_i], _w, 'REPLACE')
_vg = ob_cube.vertex_groups.new(name='Bone.014')
for _i, _w in zip([103, 104, 105, 106, 119, 120, 121, 122, 135, 136, 137, 138, 147, 149, 151, 152, 153, 154, 167, 168, 169, 170, 183, 184, 185, 186], [0.05293, 0.005159, 0.0008895, 0.03344, 0.9969, 0.9977, 0.9987, 0.9704, 0.9773, 0.9988, 0.9865, 0.995, 0.0, 0.0, 1.0, 0.9999, 1.0, 1.0, 0.5287, 0.8743, 0.6758, 0.8373, 0.03452, 0.02851, 0.008697, 0.1016]): _vg.add([_i], _w, 'REPLACE')
_vg = ob_cube.vertex_groups.new(name='Bone.015')
for _i, _w in zip([135, 136, 137, 138, 167, 168, 169, 170, 183, 184, 185, 186, 199, 200, 201, 202], [0.0, 0.001507, 0.02276, 0.009464, 0.1784, 0.1107, 0.34, 0.168, 0.9655, 0.9715, 0.9913, 0.8984, 1.0, 1.0, 1.0, 1.0]): _vg.add([_i], _w, 'REPLACE')
_vg = ob_cube.vertex_groups.new(name='Bone.016')
for _i, _w in zip([1, 6, 7, 10, 11, 12, 13, 236, 237, 238, 239, 240, 241, 242, 243, 244, 245, 247, 250, 251, 254, 255, 256, 257, 260, 262, 263, 264, 265, 266, 267, 268, 269, 271, 274, 275, 276, 277, 281, 283, 286, 287, 288, 289, 290, 291, 293, 294, 296, 297, 298, 299, 300, 301, 302, 304, 306, 307, 308, 309, 313, 314, 315, 316, 317, 318, 319, 320, 323, 324, 325, 329, 330, 332, 333, 334, 335, 336, 339, 340, 341, 342, 457, 458, 459, 460, 461, 462, 463, 464, 465, 466, 467, 468, 469, 470, 471, 472, 473, 474, 475, 476, 477, 478, 479, 480, 481, 482, 483, 484, 485, 486, 487, 488, 489, 490, 491, 492, 493, 494, 495, 496, 497], [0.0, 0.0, 0.0, 0.0008428, 0.0, 0.0, 0.0, 0.0, 0.0, 0.0, 0.0, 0.0, 0.0, 0.0, 0.0, 5.518e-05, 0.006715, 0.0, 9.597e-06, 0.0002713, 0.0, 0.01414, 0.001479, 0.00105, 2.259e-05, 0.0006326, 0.001304, 0.002931, 0.005179, 0.01529, 3.493e-05, 0.0, 4.366e-05, 0.005247, 0.01358, 0.0, 0.0001953, 0.0, 0.0, 0.0, 0.0008218, 0.02832, 7.667e-05, 0.0, 0.0, 0.03137, 0.001043, 0.01956, 0.0001061, 1.448e-05, 0.0, 0.007798, 0.03713, 0.0001321, 0.001448, 0.004545, 0.0, 0.0, 0.01249, 0.006863, 0.0004844, 0.001117, 0.0003747, 3.409e-05, 1.397e-05, 0.0, 0.0, 0.0004507, 0.0, 0.0, 0.0, 0.0, 0.0, 0.0, 0.0, 0.0, 0.0, 0.0, 0.0, 0.0, 0.0, 0.0, 0.999, 0.9942, 1.0, 1.0, 0.9999, 1.0, 1.0, 1.0, 0.9967, 0.9999, 0.9888, 0.9957, 0.9967, 1.0, 0.9999, 0.9999, 1.0, 0.9998, 1.0, 1.0, 1.0, 0.9996, 1.0, 0.9978, 0.9856, 1.0, 0.9986, 0.996, 0.9946, 0.9999, 0.9993, 0.9998, 0.9985, 0.0002964, 1.893e-06, 0.00193, 0.0008894, 0.0006768, 0.009393, 0.002689, 0.04289]): _vg.add([_i], _w, 'REPLACE')
_vg = ob_cube.vertex_groups.new(name='Bone.017')
for _i, _w in zip([459, 461, 462, 463, 464, 465, 467, 468, 477, 479, 480, 481, 482, 483, 484, 485, 486, 487, 488, 489], [0.0, 1.888e-05, 0.000228, 0.05642, 0.1051, 0.0003699, 0.0, 0.02942, 0.1429, 0.06802, 5.324e-09, 0.1017, 0.9167, 0.9787, 1.0, 1.0, 1.0, 1.0, 1.0, 1.0]): _vg.add([_i], _w, 'REPLACE')
_vg = ob_cube.vertex_groups.new(name='Bone.018')
for _i, _w in zip([461, 462, 463, 464, 465, 466, 467, 468, 469, 470, 471, 472, 473, 474, 475, 476, 477, 478, 479, 480, 481, 482, 483], [0.4946, 0.1703, 0.5521, 0.5812, 0.9559, 1.0, 1.0, 0.9706, 1.0, 1.0, 1.0, 1.0, 1.0, 1.0, 1.0, 1.0, 0.4738, 1.0, 0.9912, 0.7758, 0.8166, 0.08332, 0.02133]): _vg.add([_i], _w, 'REPLACE')
_vg = ob_cube.vertex_groups.new(name='Bone.019')
for _i, _w in zip([10, 244, 254, 260, 261, 265, 267, 270, 271, 274, 280, 281, 286, 288, 289, 291, 292, 293, 294, 296, 297, 298, 299, 300, 301, 302, 303, 304, 305, 308, 310, 313, 314, 315, 316, 317, 318, 319, 320, 321, 322, 323, 324, 329, 330, 331, 332, 333, 340, 345, 346, 347, 348, 361, 362, 363, 364], [0.0, 0.0001214, 0.007843, 1.141e-06, 0.0, 0.0006858, 0.003553, 0.0, 0.01691, 0.005332, 0.0, 8.429e-05, 1.328e-05, 0.0008778, 0.0003521, 0.000541, 0.0, 2.896e-08, 3.086e-05, 1.122e-06, 0.0003155, 0.01736, 0.0001437, 0.0002062, 0.004074, 9.427e-05, 0.002332, 9.108e-05, 0.006608, 8.863e-05, 0.002554, 0.0003183, 0.0001165, 1.625e-10, 0.0003245, 0.0009272, 0.01484, 0.008165, 2.544e-06, 0.0, 0.0, 0.0, 0.0, 1.0, 1.0, 1.0, 1.0, 0.0, 0.0, 0.9998, 0.9961, 0.9942, 0.9998, 0.1834, 0.2428, 0.1074, 0.05729]): _vg.add([_i], _w, 'REPLACE')
_vg = ob_cube.vertex_groups.new(name='Bone.020')
for _i, _w in zip([345, 346, 347, 348, 361, 362, 363, 364, 377, 378, 379, 380, 397, 398, 399, 400, 409, 410, 411, 412, 425, 426], [0.001101, 0.006441, 0.008918, 0.01073, 0.999, 0.9947, 0.9914, 0.9888, 0.999, 0.9998, 0.9856, 0.9942, 1.0, 1.0, 1.0, 1.0, 0.9318, 0.9939, 0.4637, 0.6017, 0.002071, 0.02633]): _vg.add([_i], _w, 'REPLACE')
_vg = ob_cube.vertex_groups.new(name='Bone.021')
for _i, _w in zip([377, 378, 379, 380, 409, 410, 411, 412, 425, 426, 427, 428, 441, 442, 443, 444], [0.009026, 0.04741, 0.00181, 0.002034, 0.9178, 0.6118, 0.979, 0.7273, 0.9985, 0.9995, 1.0, 1.0, 1.0, 1.0, 1.0, 1.0]): _vg.add([_i], _w, 'REPLACE')
_vg = ob_cube.vertex_groups.new(name='Bone.022')
for _i, _w in zip([8, 10, 26, 27, 28, 244, 246, 252, 254, 260, 261, 263, 264, 265, 266, 267, 270, 271, 272, 274, 280, 281, 285, 286, 288, 289, 291, 292, 293, 294, 295, 296, 297, 298, 299, 300, 301, 302, 303, 304, 305, 306, 307, 308, 309, 310, 311, 312, 313, 314, 315, 316, 317, 318, 319, 320, 321, 322, 323, 324, 325, 326, 327, 328, 329, 330, 332, 333, 334, 335, 336, 337, 338, 339, 340, 341, 342, 343, 349, 350, 351, 352, 365, 366, 367, 368, 393, 394], [0.0, 0.0, 0.0, 0.0, 0.0, 0.0008916, 0.0, 0.0, 0.0, 0.002832, 0.0, 0.02141, 8.918e-07, 1.79e-06, 0.008165, 0.0009844, 4.945e-05, 0.00295, 0.0, 0.0, 0.0, 0.000288, 8.694e-08, 0.0, 0.002282, 4.446e-05, 0.008485, 1.019e-05, 5.434e-08, 0.004236, 0.0, 3.575e-05, 0.0003295, 0.001229, 2.218e-05, 0.0004741, 8.541e-07, 0.0, 3.245e-06, 2.769e-05, 2.382e-06, 8.972e-08, 7.534e-07, 9.186e-05, 3.208e-06, 7.843e-05, 1.855e-05, 0.0, 6.068e-06, 8.764e-05, 6.216e-05, 5.169e-06, 0.9987, 0.9914, 0.9988, 0.9771, 5.133e-06, 6.711e-06, 7.261e-07, 1.935e-05, 0.0, 0.0, 0.0, 0.0, 0.0, 0.0, 0.0, 0.9862, 0.9992, 0.9792, 0.9983, 0.0, 0.0, 0.0, 0.0, 0.0, 0.0, 0.0, 0.9958, 1.0, 0.9974, 0.9952, 0.8854, 1.0, 1.0, 0.9399, 0.008042, 0.01294]): _vg.add([_i], _w, 'REPLACE')
_vg = ob_cube.vertex_groups.new(name='Bone.023')
for _i, _w in zip([349, 351, 352, 365, 366, 367, 368, 381, 382, 383, 384, 393, 394, 395, 396, 413, 414, 415, 416, 429, 430, 431], [0.01939, 0.0323, 0.02939, 0.9946, 0.9956, 0.9901, 0.9973, 1.0, 0.9947, 1.0, 0.9963, 0.992, 0.9871, 1.0, 1.0, 0.9289, 0.8759, 0.8953, 0.9633, 0.06989, 0.06955, 0.07155]): _vg.add([_i], _w, 'REPLACE')
_vg = ob_cube.vertex_groups.new(name='Bone.024')
for _i, _w in zip([381, 382, 383, 384, 413, 414, 415, 416, 429, 430, 431, 432, 445, 446, 447, 448], [0.006783, 0.01817, 0.003372, 0.02329, 0.1729, 0.169, 0.2094, 0.4538, 0.9301, 0.9305, 0.9284, 1.0, 1.0, 1.0, 1.0, 1.0]): _vg.add([_i], _w, 'REPLACE')
_vg = ob_cube.vertex_groups.new(name='Bone.025')
for _i, _w in zip([2, 8, 14, 26, 28, 29, 244, 246, 247, 248, 249, 252, 253, 254, 258, 259, 260, 261, 262, 263, 264, 265, 266, 267, 268, 270, 271, 272, 278, 280, 281, 284, 285, 288, 289, 290, 291, 292, 293, 294, 295, 296, 297, 298, 299, 300, 301, 302, 303, 304, 305, 306, 307, 308, 309, 310, 311, 312, 313, 314, 315, 316, 317, 318, 319, 320, 321, 322, 323, 324, 325, 326, 327, 328, 329, 330, 331, 332, 333, 334, 335, 336, 337, 338, 339, 340, 341, 342, 343, 353, 354, 355, 356, 369, 370, 371, 372, 401, 403, 490], [0.0, 0.0, 0.0, 0.0, 0.0, 0.0, 0.0, 9.613e-06, 0.003901, 0.0, 0.0, 0.0001166, 0.0, 0.0, 0.0, 0.0, 4.955e-05, 2.096e-05, 0.0001101, 0.003592, 0.0003654, 0.008506, 0.001674, 0.00111, 0.0003252, 3.895e-05, 0.0008933, 2.736e-06, 0.0, 9.495e-05, 8.323e-05, 0.008522, 2.652e-05, 2.717e-05, 2.317e-05, 4.612e-05, 0.00261, 0.0002998, 3.754e-06, 0.001057, 5.516e-05, 0.0, 2.994e-05, 4.434e-05, 1.976e-05, 0.0, 2.551e-06, 3.065e-05, 5.752e-05, 0.0003725, 1.005e-06, 4.19e-07, 0.0, 0.0006687, 0.000591, 0.0, 1.467e-05, 3.342e-05, 0.0, 0.0, 0.0, 0.0, 1.288e-05, 2.396e-06, 7.178e-07, 0.0, 0.00045, 3.768e-05, 0.0006021, 0.0005158, 2.135e-05, 2.312e-05, 3.895e-06, 0.01618, 0.0, 0.0, 0.0, 0.0, 0.0, 0.0, 0.0, 0.0, 0.9919, 0.9934, 1.0, 0.9635, 0.0, 0.0, 0.0, 0.9952, 0.9996, 0.999, 0.9978, 0.9207, 0.9169, 0.9891, 0.9649, 0.001704, 0.006811, 0.01062]): _vg.add([_i], _w, 'REPLACE')
_vg = ob_cube.vertex_groups.new(name='Bone.026')
for _i, _w in zip([353, 354, 355, 356, 369, 370, 371, 372, 385, 386, 387, 388, 401, 402, 403, 404, 417, 418, 419, 420, 433, 434, 435, 436], [0.02652, 0.03165, 0.005386, 0.002664, 0.994, 0.9999, 0.9681, 0.9667, 0.9391, 0.9377, 0.9599, 0.958, 0.9983, 1.0, 0.9932, 1.0, 0.8333, 0.8299, 0.8571, 0.8515, 0.1099, 0.1077, 0.09691, 0.09369]): _vg.add([_i], _w, 'REPLACE')
_vg = ob_cube.vertex_groups.new(name='Bone.027')
for _i, _w in zip([385, 386, 387, 388, 417, 418, 419, 420, 433, 434, 435, 436, 449, 450, 451, 452], [0.006489, 0.0006204, 4.644e-05, 0.0003578, 0.1177, 0.0118, 0.03257, 0.04418, 0.8901, 0.8923, 0.9031, 0.9063, 1.0, 1.0, 1.0, 1.0]): _vg.add([_i], _w, 'REPLACE')
_vg = ob_cube.vertex_groups.new(name='Bone.028')
for _i, _w in zip([8, 26, 28, 246, 248, 249, 252, 260, 261, 264, 266, 270, 271, 272, 280, 284, 285, 289, 290, 291, 292, 294, 295, 298, 299, 302, 303, 304, 305, 306, 307, 308, 309, 310, 311, 312, 317, 318, 319, 320, 321, 322, 323, 324, 325, 326, 327, 328, 334, 335, 336, 337, 338, 341, 342, 343, 344, 357, 358, 359, 360, 373, 374, 375, 376], [0.0, 0.002286, 0.0, 0.0001894, 0.0, 0.0, 0.001945, 0.0, 0.0001844, 0.0001503, 0.0001256, 1.137e-05, 0.000182, 7.687e-05, 0.02992, 6.509e-05, 0.005003, 0.00423, 0.01512, 1.759e-05, 0.006315, 0.00303, 7.282e-05, 0.0, 0.0, 0.0002558, 0.0, 5.558e-05, 0.000889, 2.247e-06, 8.817e-08, 0.01082, 0.0005605, 0.001315, 5.766e-06, 0.0007589, 0.0, 0.0, 0.0, 0.0, 0.004219, 5.203e-05, 3.179e-05, 0.0006317, 0.0006641, 0.09606, 0.03721, 0.002502, 0.0, 0.0, 0.0, 0.0, 0.0, 1.0, 1.0, 1.0, 1.0, 0.9991, 1.0, 1.0, 0.9987, 0.9359, 0.9556, 0.9211, 0.9542]): _vg.add([_i], _w, 'REPLACE')
_vg = ob_cube.vertex_groups.new(name='Bone.029')
for _i, _w in zip([357, 358, 359, 360, 373, 374, 375, 376, 389, 390, 391, 392, 405, 406, 407, 408, 421, 422, 423, 424, 437, 438, 439, 440], [3.554e-05, 0.0, 0.0003795, 0.0003123, 0.9978, 0.9969, 0.9895, 0.9896, 0.994, 0.9986, 0.945, 0.9838, 1.0, 1.0, 1.0, 1.0, 0.8656, 0.5109, 0.4186, 0.6172, 0.1147, 0.0391, 0.02592, 0.1378]): _vg.add([_i], _w, 'REPLACE')
_vg = ob_cube.vertex_groups.new(name='Bone.030')
for _i, _w in zip([0, 2, 7, 10, 16, 17, 20, 21, 26, 27, 30, 31, 32, 33, 34, 35, 38, 39, 40, 41, 42, 43, 44, 45, 46, 47, 48, 49, 50, 51, 52, 53, 54, 55, 56, 57, 58, 59, 60, 61, 62, 63, 64, 65, 66, 67, 68, 69, 70, 71, 72, 73, 74, 75, 76, 77, 78, 79, 80, 81, 82, 83, 84, 85, 86, 87, 88, 89, 90, 203, 204, 205, 254, 271, 274, 280, 281, 385, 388, 389, 390, 391, 392, 401, 402, 405, 406, 407, 408, 417, 420, 421, 422, 423, 424, 433, 436, 437, 438, 439, 440, 453, 454, 455, 456, 462, 463, 464, 477, 481], [0.0, 0.0, 0.0, 0.0, 1.313e-05, 0.0, 0.0, 0.002049, 0.0, 0.0, 0.0, 2.66e-07, 0.0, 0.0, 0.001468, 3.023e-10, 1.076e-05, 0.0, 1.361e-06, 1.356e-05, 2.694e-09, 0.0, 0.0, 5.075e-06, 0.0, 0.0, 0.0, 8.443e-10, 7.547e-09, 0.0001561, 3.364e-06, 7.431e-08, 0.0, 0.0, 4.494e-06, 0.0, 0.02311, 6.799e-05, 1.652e-10, 0.0, 8.792e-06, 5.131e-06, 2.815e-09, 8.399e-09, 1.17e-07, 1.13e-06, 1.891e-07, 1.169e-08, 1.025e-11, 2.653e-07, 2.786e-07, 9.269e-05, 6.215e-06, 1.509e-08, 1.37e-05, 0.0, 2.949e-06, 0.0, 5.629e-08, 9.359e-11, 0.0, 0.0, 7.836e-08, 0.0, 0.0, 0.0, 0.0001045, 0.001498, 0.0, 0.0, 0.0, 0.0, 0.0, 0.0, 0.0, 0.0, 0.0, 0.0, 0.0, 1.999e-05, 0.0, 7.184e-05, 8.229e-06, 0.0, 0.0, 0.0, 0.0, 0.0, 0.0, 0.0, 0.0, 7.797e-05, 1.06e-05, 0.0007071, 1.616e-05, 0.0, 0.0, 0.9976, 0.9999, 0.9994, 0.9578, 0.9993, 1.0, 0.9976, 0.9998, 0.0, 0.0, 0.0, 0.0, 0.0]): _vg.add([_i], _w, 'REPLACE')
_m = ob_cube.modifiers.new('Armature', 'ARMATURE')
_m.object = ob_armature
ob_armature.location = (0.0, 0.0, 0.0)
ob_armature.show_in_front = True
ob_armature.lineart.crease_threshold = 0.0

# ---- collection membership
col_collection.objects.link(ob_cube)
col_collection.objects.link(ob_armature)

# ---- scene / render settings (as saved in the file)
scene.frame_start = 1; scene.frame_end = 250; scene.frame_set(1)
scene.render.engine = 'BLENDER_EEVEE_NEXT'
scene.cycles.use_denoising = False
scene.cycles.samples = 128
scene.cycles.sampling_pattern = 'TABULATED_SOBOL'
scene.cycles.use_adaptive_sampling = False
scene.cycles.use_light_tree = False
scene.view_settings.view_transform = 'Filmic'
bpy.context.view_layer.update()

# ---- added for rendering (the .blend has no active camera and no usable light): camera, sun
cam_auto = bpy.data.cameras.new('AutoCamera')
cam_auto.lens = 50.0
cam_auto.sensor_width = 36.0
cam_auto.clip_end = 1000.0
ob_auto_camera = bpy.data.objects.new('AutoCamera', cam_auto)
scene.collection.objects.link(ob_auto_camera)
ob_auto_camera.location = (4.9125, -6.30246, 3.66892)
ob_auto_camera.rotation_euler = (1.09748, -7.21219e-08, 0.694738)
scene.camera = ob_auto_camera
light_auto_sun = bpy.data.lights.new('AutoSun', 'SUN')
light_auto_sun.energy = 3.0
light_auto_sun.angle = 0.0523599
ob_auto_sun = bpy.data.objects.new('AutoSun', light_auto_sun)
scene.collection.objects.link(ob_auto_sun)
ob_auto_sun.rotation_euler = (0.872665, 0.174533, 0.523599)
bpy.context.view_layer.update()
